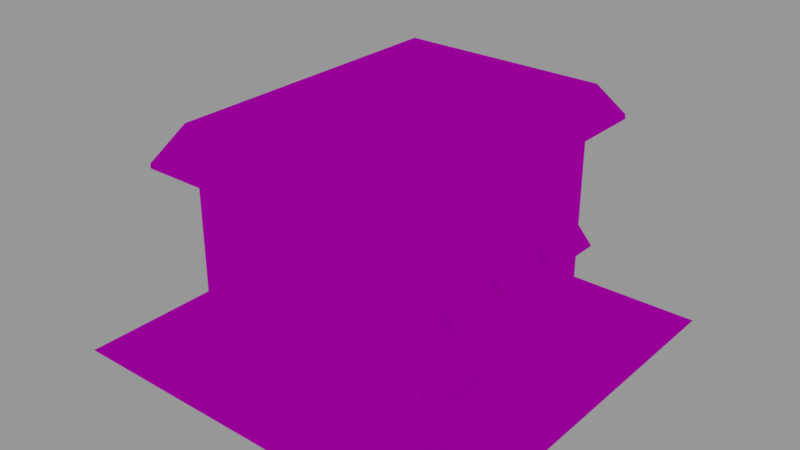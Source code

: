 # Source: building2.blend  (saved by Blender 2.79.0; exported with 4.5.12 LTS)
import bpy
from mathutils import Matrix  # noqa: F401  (used for matrix-valued properties, if any)

bpy.ops.wm.read_factory_settings(use_empty=True)
scene = bpy.context.scene
scene.name = 'Scene'

# ---- collections
col_collection_1 = bpy.data.collections.new('Collection 1'); scene.collection.children.link(col_collection_1)

# ---- images (referenced by path relative to the original .blend; pixels are not part of the script)
import os
ASSET_DIR = os.environ.get("B2B_ASSET_DIR", "")  # directory of the original .blend (textures are referenced by path, not embedded)
HERE = os.path.dirname(os.path.abspath(__file__))  # packed textures are extracted next to this script under _unpacked/

def load_image(name, relpath, width, height, colorspace="sRGB"):
    """Load a texture the original file referenced (path relative to the .blend, or extracted next to this script)."""
    p = next((c for c in (os.path.join(HERE, relpath), os.path.join(ASSET_DIR, relpath)) if relpath and os.path.exists(c)), "")
    if p:
        img = bpy.data.images.load(p, check_existing=True)
        img.name = name
    else:  # same state as the original file: an image datablock whose file is absent (Cycles renders it pink)
        img = bpy.data.images.new(name, width, height)
        img.source = "FILE"
        img.filepath = "//" + (relpath or name)
    img.colorspace_settings.name = colorspace
    return img
img_building2 = load_image('Building2', 'Building2GreyRed.png', 1024, 1024, 'sRGB')

# ---- materials (node trees are filled in below, after node groups)
mat_a = bpy.data.materials.new('A')
mat_a.alpha_threshold = 0.0
mat_a.roughness = 0.5

# ---- material node trees
mat_a.use_nodes = True; mat_a.node_tree.nodes.clear()
_N = mat_a.node_tree.nodes; _L = mat_a.node_tree.links
n0 = _N.new('ShaderNodeOutputMaterial'); n0.name = 'Material Output'; n0.location = (300, 300)
n1 = _N.new('ShaderNodeBsdfDiffuse'); n1.name = 'Diffuse BSDF'; n1.location = (10, 300)
n2 = _N.new('ShaderNodeTexImage'); n2.name = 'Image Texture'; n2.location = (-180, 300)
n2.width = 140
n2.image = img_building2
_L.new(n1.outputs[0], n0.inputs[0])
_L.new(n2.outputs[0], n1.inputs[0])
n0.is_active_output = True

# ---- world
world_world = bpy.data.worlds.new('World'); scene.world = world_world
world_world.use_nodes = True; world_world.node_tree.nodes.clear()
_N = world_world.node_tree.nodes; _L = world_world.node_tree.links
n0 = _N.new('ShaderNodeOutputWorld'); n0.name = 'World Output'; n0.location = (300, 300)
n1 = _N.new('ShaderNodeBackground'); n1.name = 'Background'; n1.location = (10, 300)
n1.inputs[0].default_value = (0.3108, 0.3108, 0.3108, 1.0)
_L.new(n1.outputs[0], n0.inputs[0])
n0.is_active_output = True
world_world.color = (0.05088, 0.05088, 0.05088)
world_world.use_sun_shadow = False
world_world.sun_shadow_jitter_overblur = 0.0
world_world.cycles.sampling_method = 'MANUAL'

# ---- meshes
me_plane = bpy.data.meshes.new('Plane')
me_plane.from_pydata([(-8.0, -8.0, 0.0), (8.0, -8.0, 0.0), (-8.0, 8.0, 0.0), (8.0, 8.0, 0.0), (-4.0, -8.0, 0.0), (4.0, -8.0, 0.0), (4.0, 8.0, 0.0), (-4.0, 8.0, 0.0), (-8.0, 5.67, 0.0), (-8.0, -5.67, 0.0), (8.0, -5.67, 0.0), (8.0, 5.67, 0.0), (-4.0, -5.67, 0.0), (-4.0, 5.67, 0.0), (4.0, -5.67, 0.0), (4.0, 5.67, 0.0), (-4.0, -5.67, 4.0), (-4.0, 5.67, 4.0), (4.0, -5.67, 4.0), (4.0, 5.67, 4.0), (-4.0, -5.67, 8.0), (-4.0, 5.67, 8.0), (4.0, -5.67, 8.0), (4.0, 5.67, 8.0), (-8.0, 2.835, 0.0), (-8.0, 0.0, 0.0), (-8.0, -2.835, 0.0), (8.0, -2.835, 0.0), (8.0, 0.0, 0.0), (8.0, 2.835, 0.0), (-4.0, -2.835, 0.0), (-4.0, 0.0, 0.0), (-4.0, 2.835, 0.0), (4.0, -2.835, 0.0), (4.0, 0.0, 0.0), (4.0, 2.835, 0.0), (-4.0, -2.835, 4.0), (-4.0, 0.0, 4.0), (-4.0, 2.835, 4.0), (4.0, -2.835, 4.0), (4.0, 0.0, 4.0), (4.0, 2.835, 4.0), (-4.0, -2.835, 8.0), (-4.0, 0.0, 8.0), (-4.0, 2.835, 8.0), (4.0, -2.835, 8.0), (4.0, 0.0, 8.0), (4.0, 2.835, 8.0), (-8.0, -0.7087, 0.0), (-8.0, -2.126, 0.0), (8.0, -2.126, 0.0), (8.0, -0.7087, 0.0), (-4.0, -2.126, 0.0), (-4.0, -0.7087, 0.0), (4.0, -2.126, 0.0), (4.0, -0.7087, 0.0), (-4.0, -2.126, 4.0), (-4.0, -0.7087, 4.0), (4.0, -2.126, 4.0), (4.0, -0.7087, 4.0), (-4.0, -2.126, 8.0), (-4.0, -0.7087, 8.0), (4.0, -2.126, 8.0), (4.0, -0.7087, 8.0), (-8.0, 2.126, 0.0), (-8.0, 0.7087, 0.0), (8.0, 0.7087, 0.0), (8.0, 2.126, 0.0), (-4.0, 0.7087, 0.0), (-4.0, 2.126, 0.0), (4.0, 0.7087, 0.0), (4.0, 2.126, 0.0), (-4.0, 0.7087, 4.0), (-4.0, 2.126, 4.0), (4.0, 0.7087, 4.0), (4.0, 2.126, 4.0), (-4.0, 0.7087, 8.0), (-4.0, 2.126, 8.0), (4.0, 0.7087, 8.0), (4.0, 2.126, 8.0), (8.0, 3.544, 0.0), (8.0, 4.961, 0.0), (-4.0, 3.544, 0.0), (-4.0, 4.961, 0.0), (4.0, 3.544, 0.0), (4.0, 4.961, 0.0), (-4.0, 3.544, 4.0), (-4.0, 4.961, 4.0), (4.0, 3.544, 4.0), (4.0, 4.961, 4.0), (-4.0, 3.544, 8.0), (-4.0, 4.961, 8.0), (4.0, 3.544, 8.0), (4.0, 4.961, 8.0), (-8.0, 4.961, 0.0), (-8.0, 3.544, 0.0), (-8.0, -3.544, 0.0), (-8.0, -4.961, 0.0), (8.0, -4.961, 0.0), (8.0, -3.544, 0.0), (-4.0, -4.961, 0.0), (-4.0, -3.544, 0.0), (4.0, -4.961, 0.0), (4.0, -3.544, 0.0), (-4.0, -4.961, 4.0), (-4.0, -3.544, 4.0), (4.0, -4.961, 4.0), (4.0, -3.544, 4.0), (-4.0, -4.961, 8.0), (-4.0, -3.544, 8.0), (4.0, -4.961, 8.0), (4.0, -3.544, 8.0), (0.0, -8.0, 0.0), (0.0, 8.0, 0.0), (0.0, -5.67, 0.0), (0.0, 5.67, 0.0), (0.0, -5.67, 4.0), (0.0, 5.67, 4.0), (0.0, -5.67, 8.0), (0.0, 5.67, 8.0), (-1.167, 8.0, 0.0), (-2.833, 8.0, 0.0), (-1.167, -5.67, 0.0), (-2.833, -5.67, 0.0), (-1.167, 5.67, 0.0), (-2.833, 5.67, 0.0), (-1.167, -5.67, 4.0), (-2.833, -5.67, 4.0), (-1.167, 5.67, 4.0), (-2.833, 5.67, 4.0), (-1.167, -5.67, 8.0), (-2.833, -5.67, 8.0), (-1.167, 5.67, 8.0), (-2.833, 5.67, 8.0), (-2.833, -8.0, 0.0), (-1.167, -8.0, 0.0), (1.167, -8.0, 0.0), (2.833, -8.0, 0.0), (2.833, 8.0, 0.0), (1.167, 8.0, 0.0), (2.833, -5.67, 0.0), (1.167, -5.67, 0.0), (2.833, 5.67, 0.0), (1.167, 5.67, 0.0), (2.833, -5.67, 4.0), (1.167, -5.67, 4.0), (2.833, 5.67, 4.0), (1.167, 5.67, 4.0), (2.833, -5.67, 8.0), (1.167, -5.67, 8.0), (2.833, 5.67, 8.0), (1.167, 5.67, 8.0), (4.0, 5.67, 0.8333), (4.0, 5.67, 3.167), (4.0, -5.67, 3.167), (4.0, -5.67, 0.8333), (-4.0, -5.67, 0.8333), (-4.0, -5.67, 3.167), (-4.0, 5.67, 3.167), (-4.0, 5.67, 0.8333), (-4.0, 2.835, 0.8333), (-4.0, 2.835, 3.167), (-4.0, 0.0, 0.8333), (-4.0, 0.0, 3.167), (-4.0, -2.835, 0.8333), (-4.0, -2.835, 3.167), (4.0, -2.835, 0.8333), (4.0, -2.835, 3.167), (4.0, 0.0, 0.8333), (4.0, 0.0, 3.167), (4.0, 2.835, 0.8333), (4.0, 2.835, 3.167), (4.0, -2.126, 2.918), (4.0, -2.126, 3.167), (4.0, -0.7087, 2.918), (4.0, -0.7087, 3.167), (-4.0, -0.7087, 0.8333), (-4.0, -0.7087, 3.167), (-4.0, -2.126, 0.8333), (-4.0, -2.126, 3.167), (4.0, 0.7087, 0.8333), (4.0, 0.7087, 3.167), (4.0, 2.126, 0.8333), (4.0, 2.126, 3.167), (-4.0, 2.126, 0.8333), (-4.0, 2.126, 3.167), (-4.0, 0.7087, 0.8333), (-4.0, 0.7087, 3.167), (-4.0, 4.961, 0.8333), (-4.0, 4.961, 3.167), (-4.0, 3.544, 0.8333), (-4.0, 3.544, 3.167), (4.0, 3.544, 0.8333), (4.0, 3.544, 3.167), (4.0, 4.961, 0.8333), (4.0, 4.961, 3.167), (4.0, -4.961, 0.8333), (4.0, -4.961, 3.167), (4.0, -3.544, 0.8333), (4.0, -3.544, 3.167), (-4.0, -3.544, 0.8333), (-4.0, -3.544, 3.167), (-4.0, -4.961, 0.8333), (-4.0, -4.961, 3.167), (0.0, 5.67, 0.8333), (0.0, 5.67, 3.167), (0.0, -5.67, 0.8333), (0.0, -5.67, 3.167), (-2.833, -5.67, 0.8333), (-2.833, -5.67, 3.167), (-1.167, -5.67, 0.8333), (-1.167, -5.67, 3.167), (-1.167, 5.67, 0.8333), (-1.167, 5.67, 3.167), (-2.833, 5.67, 0.8333), (-2.833, 5.67, 3.167), (2.833, 5.67, 0.8333), (2.833, 5.67, 3.167), (1.167, 5.67, 0.8333), (1.167, 5.67, 3.167), (1.167, -5.67, 0.8333), (1.167, -5.67, 3.167), (2.833, -5.67, 0.8333), (2.833, -5.67, 3.167), (4.0, -5.67, 4.833), (4.0, -5.67, 7.167), (-4.0, -5.67, 7.167), (-4.0, -5.67, 4.833), (-4.0, 5.67, 7.167), (-4.0, 5.67, 4.833), (4.0, 5.67, 7.167), (4.0, 5.67, 4.833), (4.0, -2.835, 4.833), (4.0, -2.835, 7.167), (4.0, 0.0, 4.833), (4.0, 0.0, 7.167), (4.0, 2.835, 4.833), (4.0, 2.835, 7.167), (-4.0, 2.835, 4.833), (-4.0, 2.835, 7.167), (-4.0, 0.0, 4.833), (-4.0, 0.0, 7.167), (-4.0, -2.835, 4.833), (-4.0, -2.835, 7.167), (-4.0, -0.7087, 4.833), (-4.0, -0.7087, 7.167), (-4.0, -2.126, 4.833), (-4.0, -2.126, 7.167), (4.0, -2.126, 4.833), (4.0, -2.126, 7.167), (4.0, -0.7087, 4.833), (4.0, -0.7087, 7.167), (-4.0, 2.126, 4.833), (-4.0, 2.126, 7.167), (-4.0, 0.7087, 4.833), (-4.0, 0.7087, 7.167), (4.0, 0.7087, 4.833), (4.0, 0.7087, 7.167), (4.0, 2.126, 4.833), (4.0, 2.126, 7.167), (-4.0, 4.961, 4.833), (-4.0, 4.961, 7.167), (-4.0, 3.544, 4.833), (-4.0, 3.544, 7.167), (4.0, 3.544, 4.833), (4.0, 3.544, 7.167), (4.0, 4.961, 4.833), (4.0, 4.961, 7.167), (4.0, -4.961, 4.833), (4.0, -4.961, 7.167), (4.0, -3.544, 4.833), (4.0, -3.544, 7.167), (-4.0, -3.544, 4.833), (-4.0, -3.544, 7.167), (-4.0, -4.961, 4.833), (-4.0, -4.961, 7.167), (0.0, 5.67, 4.833), (0.0, 5.67, 7.167), (0.0, -5.67, 4.833), (0.0, -5.67, 7.167), (-2.833, -5.67, 4.833), (-2.833, -5.67, 7.167), (-1.167, -5.67, 4.833), (-1.167, -5.67, 7.167), (-1.167, 5.67, 4.833), (-1.167, 5.67, 7.167), (-2.833, 5.67, 4.833), (-2.833, 5.67, 7.167), (2.833, 5.67, 4.833), (2.833, 5.67, 7.167), (1.167, 5.67, 4.833), (1.167, 5.67, 7.167), (1.167, -5.67, 4.833), (1.167, -5.67, 7.167), (2.833, -5.67, 4.833), (2.833, -5.67, 7.167), (3.9, 0.7087, 0.8333), (3.9, 0.7087, 3.167), (3.9, 2.126, 0.8333), (3.9, 2.126, 3.167), (3.9, 3.544, 0.8333), (3.9, 3.544, 3.167), (3.9, 4.961, 0.8333), (3.9, 4.961, 3.167), (3.9, -4.961, 0.8333), (3.9, -4.961, 3.167), (3.9, -3.544, 0.8333), (3.9, -3.544, 3.167), (3.9, -2.126, 4.833), (3.9, -2.126, 7.167), (3.9, -0.7087, 4.833), (3.9, -0.7087, 7.167), (3.9, 0.7087, 4.833), (3.9, 0.7087, 7.167), (3.9, 2.126, 4.833), (3.9, 2.126, 7.167), (3.9, 3.544, 4.833), (3.9, 3.544, 7.167), (3.9, 4.961, 4.833), (3.9, 4.961, 7.167), (3.9, -4.961, 4.833), (3.9, -4.961, 7.167), (3.9, -3.544, 4.833), (3.9, -3.544, 7.167), (3.9, -2.126, 0.0), (3.9, -0.7087, 0.0), (3.9, -2.126, 2.918), (3.9, -0.7087, 2.918), (4.71, -2.126, 3.167), (4.71, -0.7087, 3.167), (4.71, 0.7087, 3.167), (4.71, 2.126, 3.167), (4.71, 3.544, 3.167), (4.71, 4.961, 3.167), (4.71, -4.961, 3.167), (4.71, -3.544, 3.167), (4.71, -2.126, 3.156), (4.71, -0.7087, 3.156), (4.71, -2.126, 3.216), (4.0, -2.126, 4.0), (4.0, -0.7087, 4.0), (4.71, -0.7087, 3.216), (4.71, 0.7087, 3.216), (4.0, 0.7087, 4.0), (4.0, 2.126, 4.0), (4.71, 2.126, 3.216), (4.71, 3.544, 3.216), (4.0, 3.544, 4.0), (4.0, 4.961, 4.0), (4.71, 4.961, 3.216), (4.71, -4.961, 3.216), (4.0, -4.961, 4.0), (4.0, -3.544, 4.0), (4.71, -3.544, 3.216), (4.0, -2.626, 3.167), (4.0, -2.626, 4.0), (4.0, 0.2087, 3.167), (4.0, 0.2087, 4.0), (4.0, 3.044, 3.167), (4.0, 3.044, 4.0), (4.0, -5.461, 3.167), (4.0, -5.461, 4.0), (4.71, 3.044, 3.167), (4.71, -2.626, 3.167), (4.71, 0.2087, 3.167), (4.71, -5.461, 3.167), (4.0, -2.626, 4.0), (4.71, -2.626, 3.216), (4.0, 0.2087, 4.0), (4.71, 0.2087, 3.216), (4.0, 3.044, 4.0), (4.71, 3.044, 3.216), (4.0, -5.461, 4.0), (4.71, -5.461, 3.216), (4.0, -0.2087, 3.167), (4.0, -0.2087, 4.0), (4.0, 5.461, 3.167), (4.0, 5.461, 4.0), (4.0, -3.044, 3.167), (4.0, -3.044, 4.0), (4.71, 5.461, 3.167), (4.71, -0.2087, 3.167), (4.71, -3.044, 3.167), (4.71, -0.2087, 3.216), (4.0, -0.2087, 4.0), (4.71, 5.461, 3.216), (4.0, 5.461, 4.0), (4.71, -3.044, 3.216), (4.0, -3.044, 4.0), (-2.833, 8.0, 1.235), (-4.0, 8.0, 1.235), (-4.0, 5.67, 1.235), (-2.833, 5.67, 1.235), (-3.242, 4.021, 9.312), (-3.242, 4.595, 9.312), (3.242, 4.021, 9.312), (3.242, 4.595, 9.312), (-2.296, -4.595, 9.312), (-3.242, -4.595, 9.312), (-2.296, 4.595, 9.312), (-3.242, -2.872, 9.312), (-3.242, -2.298, 9.312), (-3.242, -0.5744, 9.312), (-3.242, -6.811e-09, 9.312), (-3.242, 1.723, 9.312), (-3.242, 2.298, 9.312), (3.242, -2.872, 9.312), (3.242, -2.298, 9.312), (3.242, -0.5744, 9.312), (3.242, -6.811e-09, 9.312), (3.242, 1.723, 9.312), (3.242, 2.298, 9.312), (-2.296, -2.298, 9.312), (-2.296, -6.811e-09, 9.312), (-2.296, 2.298, 9.312), (-3.242, -1.723, 9.312), (3.242, -1.723, 9.312), (-2.296, -1.723, 9.312), (-2.296, -0.5744, 9.312), (-3.242, 0.5744, 9.312), (3.242, 0.5744, 9.312), (-2.296, 0.5744, 9.312), (-2.296, 1.723, 9.312), (-3.242, 2.872, 9.312), (3.242, 2.872, 9.312), (-2.296, 2.872, 9.312), (-2.296, 4.021, 9.312), (-3.242, -4.021, 9.312), (3.242, -4.595, 9.312), (3.242, -4.021, 9.312), (-2.296, -4.021, 9.312), (-2.296, -2.872, 9.312), (0.9456, -4.595, 9.312), (2.27e-09, -4.595, 9.312), (0.9456, 4.595, 9.312), (2.27e-09, 4.595, 9.312), (0.9456, -2.298, 9.312), (2.27e-09, -2.298, 9.312), (0.9456, -6.811e-09, 9.312), (2.27e-09, -6.811e-09, 9.312), (0.9456, 2.298, 9.312), (2.27e-09, 2.298, 9.312), (0.9456, -1.723, 9.312), (2.27e-09, -1.723, 9.312), (0.9456, -0.5744, 9.312), (2.27e-09, -0.5744, 9.312), (0.9456, 0.5744, 9.312), (2.27e-09, 0.5744, 9.312), (0.9456, 1.723, 9.312), (2.27e-09, 1.723, 9.312), (0.9456, 2.872, 9.312), (2.27e-09, 2.872, 9.312), (0.9456, 4.021, 9.312), (2.27e-09, 4.021, 9.312), (0.9456, -4.021, 9.312), (2.27e-09, -4.021, 9.312), (0.9456, -2.872, 9.312), (2.27e-09, -2.872, 9.312), (-1.167, 8.0, 1.235), (-1.167, 5.67, 1.235), (-0.9456, -4.595, 9.312), (-0.9456, 4.595, 9.312), (-0.9456, -2.298, 9.312), (-0.9456, -6.811e-09, 9.312), (-0.9456, 2.298, 9.312), (-0.9456, -1.723, 9.312), (-0.9456, -0.5744, 9.312), (-0.9456, 0.5744, 9.312), (-0.9456, 1.723, 9.312), (-0.9456, 2.872, 9.312), (-0.9456, 4.021, 9.312), (-0.9456, -4.021, 9.312), (-0.9456, -2.872, 9.312), (2.296, -4.595, 9.312), (2.296, 4.595, 9.312), (2.296, -2.298, 9.312), (2.296, -6.811e-09, 9.312), (2.296, 2.298, 9.312), (2.296, -1.723, 9.312), (2.296, -0.5744, 9.312), (2.296, 0.5744, 9.312), (2.296, 1.723, 9.312), (2.296, 2.872, 9.312), (2.296, 4.021, 9.312), (2.296, -4.021, 9.312), (2.296, -2.872, 9.312), (-4.863, 6.031, 7.852), (-4.863, 6.893, 7.852), (4.863, 6.031, 7.852), (4.863, 6.893, 7.852), (-3.445, -6.893, 7.852), (-4.863, -6.893, 7.852), (-3.445, 6.893, 7.852), (-4.863, -4.308, 7.852), (-4.863, -3.446, 7.852), (-4.863, -0.8616, 7.852), (-4.863, -9.495e-09, 7.852), (-4.863, 2.585, 7.852), (-4.863, 3.446, 7.852), (4.863, -4.308, 7.852), (4.863, -3.446, 7.852), (4.863, -0.8616, 7.852), (4.863, -9.495e-09, 7.852), (4.863, 2.585, 7.852), (4.863, 3.446, 7.852), (-4.863, -2.585, 7.852), (4.863, -2.585, 7.852), (-4.863, 0.8616, 7.852), (4.863, 0.8616, 7.852), (-4.863, 4.308, 7.852), (4.863, 4.308, 7.852), (-4.863, -6.031, 7.852), (4.863, -6.893, 7.852), (4.863, -6.031, 7.852), (1.418, -6.893, 7.852), (-9.807e-09, -6.893, 7.852), (1.418, 6.893, 7.852), (-9.807e-09, 6.893, 7.852), (-1.418, -6.893, 7.852), (-1.418, 6.893, 7.852), (3.445, -6.893, 7.852), (3.445, 6.893, 7.852), (4.863, -6.031, 8.026), (4.155, -5.153, 9.312), (-4.155, -5.153, 9.312), (-4.863, -6.031, 8.026), (-1.418, 6.893, 8.026), (-1.212, 5.889, 9.312), (-9.807e-09, 6.893, 8.026), (-4.529e-09, 5.889, 9.312), (-1.212, -5.889, 9.312), (-1.418, -6.893, 8.026), (-4.529e-09, -5.889, 9.312), (-9.807e-09, -6.893, 8.026), (4.863, 4.308, 8.026), (4.155, 3.68, 9.312), (4.863, 3.446, 8.026), (4.155, 2.944, 9.312), (4.155, 2.208, 9.312), (4.863, 2.585, 8.026), (1.212, 5.889, 9.312), (1.418, 6.893, 8.026), (4.863, -9.495e-09, 8.026), (4.155, -8.322e-09, 9.312), (4.863, 0.8616, 8.026), (4.155, 0.7361, 9.312), (3.445, 6.893, 8.026), (2.943, 5.889, 9.312), (-2.943, 5.889, 9.312), (-3.445, 6.893, 8.026), (-4.155, 3.68, 9.312), (-4.863, 4.308, 8.026), (4.155, -3.68, 9.312), (4.863, -4.308, 8.026), (1.418, -6.893, 8.026), (1.212, -5.889, 9.312), (-4.155, -5.889, 9.312), (-4.863, -6.893, 8.026), (-3.445, -6.893, 8.026), (-2.943, -5.889, 9.312), (-4.155, 2.944, 9.312), (-4.863, 3.446, 8.026), (-4.863, 2.585, 8.026), (-4.155, 2.208, 9.312), (-4.155, 0.7361, 9.312), (-4.863, 0.8616, 8.026), (2.943, -5.889, 9.312), (3.445, -6.893, 8.026), (4.155, -5.889, 9.312), (4.863, -6.893, 8.026), (4.155, 5.153, 9.312), (4.863, 6.031, 8.026), (4.863, 6.893, 8.026), (4.155, 5.889, 9.312), (4.155, -0.7361, 9.312), (4.863, -0.8616, 8.026), (-4.155, -8.322e-09, 9.312), (-4.863, -9.495e-09, 8.026), (4.863, -3.446, 8.026), (4.155, -2.944, 9.312), (4.863, -2.585, 8.026), (4.155, -2.208, 9.312), (-4.155, 5.889, 9.312), (-4.863, 6.893, 8.026), (-4.863, 6.031, 8.026), (-4.155, 5.153, 9.312), (-4.863, -4.308, 8.026), (-4.155, -3.68, 9.312), (-4.863, -0.8616, 8.026), (-4.155, -0.7361, 9.312), (-4.155, -2.208, 9.312), (-4.863, -2.585, 8.026), (-4.155, -2.944, 9.312), (-4.863, -3.446, 8.026), (4.0, 2.626, 3.167), (4.0, 2.626, 4.0), (4.71, 2.626, 3.167), (4.71, 2.626, 3.216), (4.0, 2.626, 4.0)], [], [(15, 11, 3, 6), (8, 13, 7, 2), (142, 15, 6, 138), (137, 5, 14, 140), (195, 153, 19, 89), (0, 4, 12, 9), (94, 83, 13, 8), (5, 1, 10, 14), (85, 81, 11, 15), (295, 225, 22, 148), (203, 157, 16, 104), (223, 154, 18, 144), (215, 158, 17, 129), (275, 226, 20, 108), (287, 228, 21, 133), (267, 230, 23, 93), (271, 233, 45, 111), (251, 235, 46, 63), (259, 237, 47, 79), (263, 239, 44, 90), (255, 241, 43, 76), (247, 243, 42, 60), (191, 161, 38, 86), (187, 163, 37, 72), (179, 165, 36, 56), (103, 99, 27, 33), (55, 51, 28, 34), (71, 67, 29, 35), (96, 101, 30, 26), (48, 53, 31, 25), (64, 69, 32, 24), (199, 167, 39, 107), (175, 169, 40, 59), (183, 171, 41, 75), (167, 173, 58, 39), (183, 75, 595, 594), (26, 30, 52, 49), (49, 52, 53, 48), (33, 27, 50, 54), (54, 50, 51, 55), (163, 177, 57, 37), (177, 179, 56, 57), (241, 245, 61, 43), (245, 247, 60, 61), (233, 249, 62, 45), (249, 251, 63, 62), (169, 181, 74, 40), (353, 335, 382, 387), (25, 31, 68, 65), (65, 68, 69, 64), (34, 28, 66, 70), (70, 66, 67, 71), (161, 185, 73, 38), (185, 187, 72, 73), (239, 253, 77, 44), (253, 255, 76, 77), (235, 257, 78, 46), (257, 259, 79, 78), (158, 189, 87, 17), (189, 191, 86, 87), (228, 261, 91, 21), (261, 263, 90, 91), (237, 265, 92, 47), (265, 267, 93, 92), (35, 29, 80, 84), (84, 80, 81, 85), (24, 32, 82, 95), (95, 82, 83, 94), (171, 193, 88, 41), (173, 172, 336, 328), (154, 197, 106, 18), (107, 106, 351, 352), (9, 12, 100, 97), (97, 100, 101, 96), (14, 10, 98, 102), (102, 98, 99, 103), (225, 269, 110, 22), (269, 271, 111, 110), (243, 273, 109, 42), (273, 275, 108, 109), (165, 201, 105, 36), (201, 203, 104, 105), (291, 277, 119, 151), (219, 205, 117, 147), (211, 207, 116, 126), (283, 279, 118, 130), (135, 112, 114, 122), (124, 115, 113, 120), (4, 134, 123, 12), (134, 135, 122, 123), (226, 281, 131, 20), (281, 283, 130, 131), (157, 209, 127, 16), (209, 211, 126, 127), (119, 132, 519, 517), (120, 121, 389, 458), (63, 46, 502, 501), (131, 130, 518, 490), (133, 21, 487, 492), (124, 120, 458, 459), (111, 45, 500, 499), (130, 118, 515, 518), (506, 501, 575, 580), (20, 131, 490, 491), (44, 77, 497, 498), (500, 506, 580, 578), (93, 23, 489, 488), (43, 61, 495, 496), (435, 434, 540, 529), (521, 516, 541, 546), (495, 505, 591, 588), (21, 91, 486, 487), (277, 285, 132, 119), (285, 287, 133, 132), (205, 213, 128, 117), (213, 215, 129, 128), (153, 217, 146, 19), (217, 219, 147, 146), (230, 289, 150, 23), (289, 291, 151, 150), (42, 109, 493, 494), (519, 492, 549, 526), (489, 521, 546, 572), (505, 494, 593, 591), (7, 13, 391, 390), (518, 515, 533, 531), (514, 520, 567, 554), (516, 517, 528, 541), (490, 518, 531, 558), (520, 512, 569, 567), (121, 7, 390, 389), (515, 514, 554, 533), (503, 504, 536, 539), (502, 508, 544, 542), (398, 427, 524, 556), (499, 500, 578, 553), (125, 124, 459, 392), (13, 125, 392, 391), (513, 499, 553, 522), (498, 497, 562, 561), (511, 491, 557, 525), (110, 111, 499, 513), (496, 495, 588, 577), (493, 511, 525, 586), (207, 221, 145, 116), (221, 223, 144, 145), (279, 293, 149, 118), (293, 295, 148, 149), (112, 136, 141, 114), (136, 137, 140, 141), (115, 143, 139, 113), (143, 142, 138, 139), (141, 140, 222, 220), (220, 222, 223, 221), (114, 141, 220, 206), (206, 220, 221, 207), (142, 143, 218, 216), (216, 218, 219, 217), (15, 142, 216, 152), (152, 216, 217, 153), (124, 125, 214, 212), (212, 214, 215, 213), (115, 124, 212, 204), (204, 212, 213, 205), (123, 122, 210, 208), (208, 210, 211, 209), (12, 123, 208, 156), (156, 208, 209, 157), (122, 114, 206, 210), (210, 206, 207, 211), (143, 115, 204, 218), (218, 204, 205, 219), (101, 100, 202, 200), (200, 202, 203, 201), (30, 101, 200, 164), (164, 200, 201, 165), (102, 103, 198, 196), (270, 271, 323, 322), (14, 102, 196, 155), (155, 196, 197, 154), (84, 85, 194, 192), (199, 197, 305, 307), (35, 84, 192, 170), (170, 192, 193, 171), (83, 82, 190, 188), (188, 190, 191, 189), (13, 83, 188, 159), (159, 188, 189, 158), (69, 68, 186, 184), (184, 186, 187, 185), (32, 69, 184, 160), (160, 184, 185, 161), (70, 71, 182, 180), (194, 195, 303, 302), (34, 70, 180, 168), (168, 180, 181, 169), (53, 52, 178, 176), (176, 178, 179, 177), (31, 53, 176, 162), (162, 176, 177, 163), (54, 55, 325, 324), (59, 340, 384, 375), (33, 54, 172, 166), (166, 172, 173, 167), (71, 35, 170, 182), (182, 170, 171, 183), (55, 34, 168, 174), (174, 168, 169, 175), (103, 33, 166, 198), (198, 166, 167, 199), (52, 30, 164, 178), (178, 164, 165, 179), (68, 31, 162, 186), (186, 162, 163, 187), (82, 32, 160, 190), (190, 160, 161, 191), (125, 13, 159, 214), (214, 159, 158, 215), (140, 14, 155, 222), (222, 155, 154, 223), (100, 12, 156, 202), (202, 156, 157, 203), (85, 15, 152, 194), (194, 152, 153, 195), (145, 144, 294, 292), (292, 294, 295, 293), (116, 145, 292, 278), (278, 292, 293, 279), (146, 147, 290, 288), (288, 290, 291, 289), (19, 146, 288, 231), (231, 288, 289, 230), (128, 129, 286, 284), (284, 286, 287, 285), (117, 128, 284, 276), (276, 284, 285, 277), (127, 126, 282, 280), (280, 282, 283, 281), (16, 127, 280, 227), (227, 280, 281, 226), (126, 116, 278, 282), (282, 278, 279, 283), (147, 117, 276, 290), (290, 276, 277, 291), (105, 104, 274, 272), (272, 274, 275, 273), (36, 105, 272, 242), (242, 272, 273, 243), (106, 107, 270, 268), (257, 256, 312, 313), (18, 106, 268, 224), (224, 268, 269, 225), (88, 89, 266, 264), (264, 266, 318, 316), (41, 88, 264, 236), (236, 264, 265, 237), (87, 86, 262, 260), (260, 262, 263, 261), (17, 87, 260, 229), (229, 260, 261, 228), (74, 75, 258, 256), (181, 180, 296, 297), (40, 74, 256, 234), (234, 256, 257, 235), (73, 72, 254, 252), (252, 254, 255, 253), (38, 73, 252, 238), (238, 252, 253, 239), (58, 59, 250, 248), (196, 198, 306, 304), (39, 58, 248, 232), (232, 248, 249, 233), (57, 56, 246, 244), (244, 246, 247, 245), (37, 57, 244, 240), (240, 244, 245, 241), (56, 36, 242, 246), (246, 242, 243, 247), (72, 37, 240, 254), (254, 240, 241, 255), (86, 38, 238, 262), (262, 238, 239, 263), (75, 41, 236, 258), (258, 236, 237, 259), (59, 40, 234, 250), (250, 234, 235, 251), (107, 39, 232, 270), (270, 232, 233, 271), (89, 19, 231, 266), (266, 231, 230, 267), (129, 17, 229, 286), (286, 229, 228, 287), (104, 16, 227, 274), (274, 227, 226, 275), (144, 18, 224, 294), (294, 224, 225, 295), (304, 306, 307, 305), (300, 302, 303, 301), (296, 298, 299, 297), (320, 322, 323, 321), (316, 318, 319, 317), (312, 314, 315, 313), (308, 310, 311, 309), (267, 265, 317, 319), (182, 183, 299, 298), (258, 259, 315, 314), (180, 182, 298, 296), (197, 196, 304, 305), (248, 250, 310, 308), (183, 181, 297, 299), (192, 194, 302, 300), (251, 249, 309, 311), (198, 199, 307, 306), (195, 193, 301, 303), (249, 248, 308, 309), (250, 251, 311, 310), (256, 258, 314, 312), (265, 264, 316, 317), (259, 257, 313, 315), (268, 270, 322, 320), (266, 267, 319, 318), (271, 269, 321, 323), (193, 192, 300, 301), (269, 268, 320, 321), (324, 325, 327, 326), (174, 172, 326, 327), (55, 174, 327, 325), (172, 54, 324, 326), (334, 350, 373, 365), (338, 339, 366, 367), (330, 342, 369, 364), (88, 193, 358, 359), (336, 337, 329, 328), (75, 74, 343, 344), (197, 199, 335, 334), (174, 175, 329, 337), (332, 333, 349, 346), (195, 89, 377, 376), (89, 88, 347, 348), (172, 174, 337, 336), (181, 183, 331, 330), (328, 329, 341, 338), (330, 331, 345, 342), (334, 335, 353, 350), (193, 195, 333, 332), (338, 341, 340, 339), (342, 345, 344, 343), (346, 349, 348, 347), (350, 353, 352, 351), (59, 58, 339, 340), (355, 354, 363, 367, 366), (357, 356, 364, 369, 368), (359, 358, 362, 371, 370), (361, 360, 365, 373, 372), (173, 328, 363, 354), (346, 347, 370, 371), (181, 330, 364, 356), (58, 173, 354, 355), (74, 181, 356, 357), (339, 58, 355, 366), (347, 88, 359, 370), (106, 197, 360, 361), (328, 338, 367, 363), (332, 346, 371, 362), (342, 343, 368, 369), (197, 334, 365, 360), (350, 351, 372, 373), (193, 332, 362, 358), (343, 74, 357, 368), (351, 106, 361, 372), (374, 375, 384, 383, 381), (376, 377, 386, 385, 380), (378, 379, 388, 387, 382), (89, 348, 386, 377), (340, 341, 383, 384), (329, 175, 374, 381), (348, 349, 385, 386), (175, 59, 375, 374), (335, 199, 378, 382), (199, 107, 379, 378), (341, 329, 381, 383), (349, 333, 380, 385), (107, 352, 388, 379), (333, 195, 376, 380), (352, 353, 387, 388), (483, 395, 396, 474), (485, 406, 407, 475), (479, 408, 409, 476), (481, 410, 411, 477), (475, 407, 416, 478), (478, 416, 408, 479), (476, 409, 420, 480), (480, 420, 410, 481), (477, 411, 424, 482), (482, 424, 395, 483), (473, 428, 429, 484), (484, 429, 406, 485), (471, 455, 457, 472), (460, 433, 455, 471), (469, 451, 453, 470), (464, 441, 451, 469), (467, 447, 449, 468), (463, 439, 447, 467), (465, 443, 445, 466), (462, 437, 443, 465), (468, 449, 441, 464), (466, 445, 439, 463), (472, 457, 437, 462), (470, 453, 435, 461), (391, 392, 389, 390), (392, 459, 458, 389), (393, 426, 399, 394), (426, 470, 461, 399), (400, 431, 412, 401), (431, 472, 462, 412), (402, 418, 413, 403), (418, 466, 463, 413), (404, 422, 414, 405), (422, 468, 464, 414), (401, 412, 417, 415), (412, 462, 465, 417), (415, 417, 418, 402), (417, 465, 466, 418), (403, 413, 421, 419), (413, 463, 467, 421), (419, 421, 422, 404), (421, 467, 468, 422), (405, 414, 425, 423), (414, 464, 469, 425), (423, 425, 426, 393), (425, 469, 470, 426), (398, 397, 430, 427), (397, 460, 471, 430), (427, 430, 431, 400), (430, 471, 472, 431), (455, 454, 456, 457), (454, 484, 485, 456), (433, 432, 454, 455), (432, 473, 484, 454), (451, 450, 452, 453), (450, 482, 483, 452), (441, 440, 450, 451), (440, 477, 482, 450), (447, 446, 448, 449), (446, 480, 481, 448), (439, 438, 446, 447), (438, 476, 480, 446), (443, 442, 444, 445), (442, 478, 479, 444), (437, 436, 442, 443), (436, 475, 478, 442), (449, 448, 440, 441), (448, 481, 477, 440), (445, 444, 438, 439), (444, 479, 476, 438), (457, 456, 436, 437), (456, 485, 475, 436), (453, 452, 434, 435), (452, 483, 474, 434), (512, 513, 522, 569), (406, 429, 523, 552), (427, 400, 587, 524), (517, 519, 526, 528), (461, 435, 529, 527), (399, 461, 527, 548), (460, 397, 559, 530), (433, 460, 530, 532), (432, 433, 532, 555), (411, 410, 538, 537), (504, 510, 534, 536), (395, 424, 535, 570), (410, 420, 545, 538), (434, 474, 547, 540), (420, 409, 543, 545), (423, 393, 585, 550), (474, 396, 573, 547), (501, 502, 542, 575), (394, 399, 548, 582), (509, 498, 561, 551), (405, 423, 550, 560), (473, 432, 555, 566), (507, 496, 577, 565), (397, 398, 556, 559), (404, 405, 560, 563), (419, 404, 563, 564), (403, 419, 564, 576), (488, 489, 572, 571), (396, 395, 570, 573), (402, 403, 576, 589), (416, 407, 579, 581), (487, 486, 584, 583), (393, 394, 582, 585), (415, 402, 589, 590), (401, 415, 590, 592), (79, 47, 504, 503), (428, 473, 566, 568), (148, 22, 512, 520), (132, 133, 492, 519), (497, 507, 565, 562), (149, 148, 520, 514), (409, 408, 574, 543), (23, 150, 521, 489), (508, 503, 539, 544), (150, 151, 516, 521), (60, 42, 494, 505), (61, 60, 505, 495), (118, 149, 514, 515), (486, 509, 551, 584), (90, 44, 498, 509), (76, 43, 496, 507), (45, 62, 506, 500), (151, 119, 517, 516), (407, 406, 552, 579), (91, 90, 509, 486), (77, 76, 507, 497), (400, 401, 592, 587), (62, 63, 501, 506), (510, 488, 571, 534), (47, 92, 510, 504), (408, 416, 581, 574), (46, 78, 508, 502), (424, 411, 537, 535), (92, 93, 488, 510), (491, 490, 558, 557), (78, 79, 503, 508), (108, 20, 491, 511), (492, 487, 583, 549), (109, 108, 511, 493), (494, 493, 586, 593), (22, 110, 513, 512), (585, 582, 583, 584), (571, 572, 573, 570), (559, 556, 557, 558), (549, 583, 582, 548), (587, 592, 593, 586), (589, 576, 577, 588), (563, 560, 561, 562), (553, 578, 579, 552), (575, 542, 543, 574), (539, 536, 537, 538), (592, 590, 591, 593), (590, 589, 588, 591), (578, 580, 581, 579), (580, 575, 574, 581), (576, 564, 565, 577), (564, 563, 562, 565), (542, 544, 545, 543), (544, 539, 538, 545), (560, 550, 551, 561), (550, 585, 584, 551), (536, 534, 535, 537), (534, 571, 570, 535), (556, 524, 525, 557), (524, 587, 586, 525), (569, 522, 523, 568), (522, 553, 552, 523), (555, 532, 533, 554), (541, 528, 529, 540), (532, 530, 531, 533), (530, 559, 558, 531), (528, 526, 527, 529), (526, 549, 548, 527), (568, 566, 567, 569), (566, 555, 554, 567), (572, 546, 547, 573), (546, 541, 540, 547), (429, 428, 568, 523), (594, 595, 598, 597, 596), (331, 183, 594, 596), (344, 345, 597, 598), (75, 344, 598, 595), (345, 331, 596, 597)])
_uv = me_plane.uv_layers.new(name='UVMap')
_uv.uv.foreach_set('vector', [0.1133, 0.07824, 0.0, 0.07824, 0.0, 3.202e-08, 0.1133, 0.0, 0.4532, 0.07824, 0.3399, 0.07824, 0.3399, 0.0, 0.4532, 0.0, 0.1464, 0.07824, 0.1133, 0.07824, 0.1133, 0.0, 0.1464, 0.0, 0.1464, 0.5372, 0.1133, 0.5372, 0.1133, 0.4589, 0.1464, 0.4589, 0.363, 0.8941, 0.363, 0.9179, 0.3394, 0.9179, 0.3394, 0.8941, 0.4532, 0.5372, 0.3399, 0.5372, 0.3399, 0.4589, 0.4532, 0.4589, 0.4532, 0.102, 0.3399, 0.102, 0.3399, 0.07824, 0.4532, 0.07824, 0.1133, 0.5372, 2.701e-08, 0.5372, 2.701e-08, 0.4589, 0.1133, 0.4589, 0.1133, 0.102, 0.0, 0.102, 0.0, 0.07824, 0.1133, 0.07824, 0.7216, 0.7594, 0.6886, 0.7594, 0.6886, 0.7314, 0.7216, 0.7314, 0.1367, 0.8941, 0.1367, 0.9179, 0.1131, 0.9179, 0.1131, 0.8941, 0.7216, 0.8937, 0.6886, 0.8937, 0.6886, 0.8657, 0.7216, 0.8657, 0.7216, 0.6251, 0.6886, 0.6251, 0.6886, 0.5971, 0.7216, 0.5971, 0.02357, 0.8941, 0.02357, 0.9179, 5.403e-08, 0.9179, 5.403e-08, 0.8941, 0.7216, 0.4908, 0.6886, 0.4908, 0.6886, 0.4628, 0.7216, 0.4628, 0.2498, 0.8941, 0.2498, 0.9179, 0.2263, 0.9179, 0.2263, 0.8941, 0.2498, 0.6086, 0.2498, 0.6323, 0.2263, 0.6323, 0.2263, 0.6086, 0.2498, 0.7037, 0.2498, 0.7275, 0.2263, 0.7275, 0.2263, 0.7037, 0.2498, 0.7989, 0.2498, 0.8227, 0.2263, 0.8227, 0.2263, 0.7989, 0.02357, 0.6086, 0.02357, 0.6323, 2.701e-08, 0.6323, 0.0, 0.6086, 0.02357, 0.7037, 0.02357, 0.7275, 2.701e-08, 0.7275, 2.701e-08, 0.7037, 0.02357, 0.7989, 0.02357, 0.8227, 2.701e-08, 0.8227, 2.701e-08, 0.7989, 0.1367, 0.6086, 0.1367, 0.6323, 0.1131, 0.6323, 0.1131, 0.6086, 0.1367, 0.7037, 0.1367, 0.7275, 0.1131, 0.7275, 0.1131, 0.7037, 0.1367, 0.7989, 0.1367, 0.8227, 0.1131, 0.8227, 0.1131, 0.7989, 0.1133, 0.3876, 0.0, 0.3876, 0.0, 0.3638, 0.1133, 0.3638, 0.1133, 0.2924, 0.0, 0.2924, 0.0, 0.2686, 0.1133, 0.2686, 0.1133, 0.1972, 0.0, 0.1972, 0.0, 0.1734, 0.1133, 0.1734, 0.4532, 0.3876, 0.3399, 0.3876, 0.3399, 0.3638, 0.4532, 0.3638, 0.4532, 0.2924, 0.3399, 0.2924, 0.3399, 0.2686, 0.4532, 0.2686, 0.4532, 0.1972, 0.3399, 0.1972, 0.3399, 0.1734, 0.4532, 0.1734, 0.363, 0.6086, 0.363, 0.6323, 0.3394, 0.6323, 0.3394, 0.6086, 0.363, 0.7037, 0.363, 0.7275, 0.3394, 0.7275, 0.3394, 0.7037, 0.363, 0.7989, 0.363, 0.8227, 0.3394, 0.8227, 0.3394, 0.7989, 0.363, 0.6323, 0.363, 0.6561, 0.3394, 0.6561, 0.3394, 0.6323, 0.5917, 0.9644, 0.5917, 0.9365, 0.6058, 0.9365, 0.6058, 0.9644, 0.4532, 0.3638, 0.3399, 0.3638, 0.3399, 0.34, 0.4532, 0.34, 0.4532, 0.34, 0.3399, 0.34, 0.3399, 0.2924, 0.4532, 0.2924, 0.1133, 0.3638, 0.0, 0.3638, 0.0, 0.34, 0.1133, 0.34, 0.1133, 0.34, 0.0, 0.34, 0.0, 0.2924, 0.1133, 0.2924, 0.1367, 0.7275, 0.1367, 0.7513, 0.1131, 0.7513, 0.1131, 0.7275, 0.1367, 0.7513, 0.1367, 0.7989, 0.1131, 0.7989, 0.1131, 0.7513, 0.02357, 0.7275, 0.02357, 0.7513, 2.701e-08, 0.7513, 2.701e-08, 0.7275, 0.02357, 0.7513, 0.02357, 0.7989, 2.701e-08, 0.7989, 2.701e-08, 0.7513, 0.2498, 0.6323, 0.2498, 0.6561, 0.2263, 0.6561, 0.2263, 0.6323, 0.2498, 0.6561, 0.2498, 0.7037, 0.2263, 0.7037, 0.2263, 0.6561, 0.363, 0.7275, 0.363, 0.7513, 0.3394, 0.7513, 0.3394, 0.7275, 0.8128, 0.2603, 0.8114, 0.2603, 0.8114, 0.2435, 0.8128, 0.2435, 0.4532, 0.2686, 0.3399, 0.2686, 0.3399, 0.2448, 0.4532, 0.2448, 0.4532, 0.2448, 0.3399, 0.2448, 0.3399, 0.1972, 0.4532, 0.1972, 0.1133, 0.2686, 0.0, 0.2686, 0.0, 0.2448, 0.1133, 0.2448, 0.1133, 0.2448, 0.0, 0.2448, 0.0, 0.1972, 0.1133, 0.1972, 0.1367, 0.6323, 0.1367, 0.6561, 0.1131, 0.6561, 0.1131, 0.6323, 0.1367, 0.6561, 0.1367, 0.7037, 0.1131, 0.7037, 0.1131, 0.6561, 0.02357, 0.6323, 0.02357, 0.6561, 2.701e-08, 0.6561, 2.701e-08, 0.6323, 0.02357, 0.6561, 0.02357, 0.7037, 2.701e-08, 0.7037, 2.701e-08, 0.6561, 0.2498, 0.7275, 0.2498, 0.7513, 0.2263, 0.7513, 0.2263, 0.7275, 0.2498, 0.7513, 0.2498, 0.7989, 0.2263, 0.7989, 0.2263, 0.7513, 0.1367, 0.5372, 0.1367, 0.561, 0.1131, 0.561, 0.1131, 0.5372, 0.1367, 0.561, 0.1367, 0.6086, 0.1131, 0.6086, 0.1131, 0.561, 0.02357, 0.5372, 0.02357, 0.561, 0.0, 0.561, 0.0, 0.5372, 0.02357, 0.561, 0.02357, 0.6086, 0.0, 0.6086, 0.0, 0.561, 0.2498, 0.8227, 0.2498, 0.8465, 0.2263, 0.8465, 0.2263, 0.8227, 0.2498, 0.8465, 0.2498, 0.8941, 0.2263, 0.8941, 0.2263, 0.8465, 0.1133, 0.1734, 0.0, 0.1734, 0.0, 0.1496, 0.1133, 0.1496, 0.1133, 0.1496, 0.0, 0.1496, 0.0, 0.102, 0.1133, 0.102, 0.4532, 0.1734, 0.3399, 0.1734, 0.3399, 0.1496, 0.4532, 0.1496, 0.4532, 0.1496, 0.3399, 0.1496, 0.3399, 0.102, 0.4532, 0.102, 0.363, 0.8227, 0.363, 0.8465, 0.3394, 0.8465, 0.3394, 0.8227, 0.6412, 0.9603, 0.6342, 0.9603, 0.6409, 0.9365, 0.6412, 0.9365, 0.363, 0.5372, 0.363, 0.561, 0.3394, 0.561, 0.3394, 0.5372, 0.0, 0.0, 0.0, 0.0, 0.0, 0.0, 0.0, 0.0, 0.4532, 0.4589, 0.3399, 0.4589, 0.3399, 0.4351, 0.4532, 0.4351, 0.4532, 0.4351, 0.3399, 0.4351, 0.3399, 0.3876, 0.4532, 0.3876, 0.1133, 0.4589, 2.701e-08, 0.4589, 0.0, 0.4351, 0.1133, 0.4351, 0.1133, 0.4351, 0.0, 0.4351, 0.0, 0.3876, 0.1133, 0.3876, 0.2498, 0.5372, 0.2498, 0.561, 0.2263, 0.561, 0.2263, 0.5372, 0.2498, 0.561, 0.2498, 0.6086, 0.2263, 0.6086, 0.2263, 0.561, 0.02357, 0.8227, 0.02357, 0.8465, 5.403e-08, 0.8465, 2.701e-08, 0.8227, 0.02357, 0.8465, 0.02357, 0.8941, 5.403e-08, 0.8941, 5.403e-08, 0.8465, 0.1367, 0.8227, 0.1367, 0.8465, 0.1131, 0.8465, 0.1131, 0.8227, 0.1367, 0.8465, 0.1367, 0.8941, 0.1131, 0.8941, 0.1131, 0.8465, 0.8349, 0.4908, 0.8019, 0.4908, 0.8019, 0.4628, 0.8349, 0.4628, 0.8349, 0.6251, 0.8019, 0.6251, 0.8019, 0.5971, 0.8349, 0.5971, 0.8349, 0.8937, 0.8019, 0.8937, 0.8019, 0.8657, 0.8349, 0.8657, 0.8349, 0.7594, 0.8019, 0.7594, 0.8019, 0.7314, 0.8349, 0.7314, 0.2597, 0.5372, 0.2266, 0.5372, 0.2266, 0.4589, 0.2597, 0.4589, 0.2597, 0.07824, 0.2266, 0.07824, 0.2266, 0.0, 0.2597, 0.0, 0.3399, 0.5372, 0.3069, 0.5372, 0.3069, 0.4589, 0.3399, 0.4589, 0.3069, 0.5372, 0.2597, 0.5372, 0.2597, 0.4589, 0.3069, 0.4589, 0.9152, 0.7594, 0.8822, 0.7594, 0.8822, 0.7314, 0.9152, 0.7314, 0.8822, 0.7594, 0.8349, 0.7594, 0.8349, 0.7314, 0.8822, 0.7314, 0.9152, 0.8937, 0.8822, 0.8937, 0.8822, 0.8657, 0.9152, 0.8657, 0.8822, 0.8937, 0.8349, 0.8937, 0.8349, 0.8657, 0.8822, 0.8657, 0.5909, 0.4218, 0.624, 0.4218, 0.6311, 0.4628, 0.591, 0.4628, 0.5634, 0.8582, 0.5634, 0.9142, 0.5284, 0.9142, 0.5284, 0.8582, 0.4776, 0.2076, 0.4776, 0.2314, 0.4532, 0.2314, 0.4532, 0.2025, 0.6712, 0.04107, 0.624, 0.04107, 0.6311, 3.202e-08, 0.6885, 1.601e-08, 0.6712, 0.4218, 0.7043, 0.4218, 0.7287, 0.4628, 0.6885, 0.4628, 0.1903, 0.9179, 0.1903, 0.9961, 0.1554, 0.9961, 0.1554, 0.9179, 0.4776, 0.1124, 0.4776, 0.1362, 0.4532, 0.1157, 0.4532, 0.08678, 0.624, 0.04107, 0.5909, 0.04107, 0.591, 1.601e-08, 0.6311, 3.202e-08, 0.9576, 0.781, 0.9576, 0.7232, 0.9625, 0.7232, 0.9625, 0.781, 0.7043, 0.04107, 0.6712, 0.04107, 0.6885, 1.601e-08, 0.7287, 0.0, 0.7043, 0.3266, 0.7043, 0.3028, 0.7287, 0.3182, 0.7287, 0.3471, 0.9576, 0.8099, 0.9576, 0.781, 0.9625, 0.781, 0.9625, 0.8099, 0.4776, 0.398, 0.4776, 0.4218, 0.4532, 0.4628, 0.4532, 0.4339, 0.7043, 0.2314, 0.7043, 0.2076, 0.7287, 0.2025, 0.7287, 0.2314, 0.5709, 0.8148, 0.5977, 0.8148, 0.6052, 0.8582, 0.5709, 0.8582, 0.7701, 0.2789, 0.7701, 0.2109, 0.775, 0.2109, 0.775, 0.2789, 0.9576, 0.7232, 0.9576, 0.781, 0.9527, 0.781, 0.9527, 0.7232, 0.7043, 0.4218, 0.7043, 0.398, 0.7287, 0.4339, 0.7287, 0.4628, 0.8019, 0.4908, 0.7689, 0.4908, 0.7689, 0.4628, 0.8019, 0.4628, 0.7689, 0.4908, 0.7216, 0.4908, 0.7216, 0.4628, 0.7689, 0.4628, 0.8019, 0.6251, 0.7689, 0.6251, 0.7689, 0.5971, 0.8019, 0.5971, 0.7689, 0.6251, 0.7216, 0.6251, 0.7216, 0.5971, 0.7689, 0.5971, 0.9152, 0.6251, 0.8822, 0.6251, 0.8822, 0.5971, 0.9152, 0.5971, 0.8822, 0.6251, 0.8349, 0.6251, 0.8349, 0.5971, 0.8822, 0.5971, 0.9152, 0.4908, 0.8822, 0.4908, 0.8822, 0.4628, 0.9152, 0.4628, 0.8822, 0.4908, 0.8349, 0.4908, 0.8349, 0.4628, 0.8822, 0.4628, 0.7043, 0.1362, 0.7043, 0.1124, 0.7287, 0.08678, 0.7287, 0.1157, 0.7701, 0.1156, 0.7701, 0.04762, 0.775, 0.04762, 0.775, 0.1156, 0.7701, 0.3265, 0.7701, 0.2789, 0.775, 0.2789, 0.775, 0.3265, 0.9576, 0.781, 0.9576, 0.8099, 0.9527, 0.8099, 0.9527, 0.781, 0.1554, 0.9179, 0.1554, 0.9961, 0.1205, 0.9961, 0.1205, 0.9179, 0.7287, 0.2109, 0.7287, 0.1633, 0.7337, 0.1633, 0.7337, 0.2109, 0.7287, 0.1156, 0.7287, 0.04762, 0.7337, 0.04762, 0.7337, 0.1156, 0.7701, 0.2109, 0.7701, 0.1633, 0.775, 0.1633, 0.775, 0.2109, 0.7287, 0.2789, 0.7287, 0.2109, 0.7337, 0.2109, 0.7337, 0.2789, 0.7287, 0.04762, 0.7287, 0.0, 0.7337, 0.0, 0.7337, 0.04762, 0.5634, 0.9142, 0.5634, 0.9534, 0.5284, 0.9534, 0.5284, 0.9142, 0.7287, 0.1633, 0.7287, 0.1156, 0.7337, 0.1156, 0.7337, 0.1633, 0.9576, 0.6075, 0.9576, 0.5785, 0.9625, 0.5785, 0.9625, 0.6075, 0.9576, 0.6942, 0.9576, 0.6653, 0.9625, 0.6653, 0.9625, 0.6942, 0.4791, 0.5063, 0.4791, 0.5255, 0.4532, 0.4875, 0.4532, 0.4628, 0.9576, 0.8389, 0.9576, 0.8099, 0.9625, 0.8099, 0.9625, 0.8389, 0.4934, 0.9142, 0.4934, 0.8582, 0.5284, 0.8582, 0.5284, 0.9142, 0.4934, 0.9534, 0.4934, 0.9142, 0.5284, 0.9142, 0.5284, 0.9534, 0.9576, 0.8967, 0.9576, 0.8389, 0.9625, 0.8389, 0.9625, 0.8967, 0.9576, 0.5785, 0.9576, 0.6075, 0.9527, 0.6075, 0.9527, 0.5785, 0.9576, 0.8967, 0.9576, 0.9257, 0.9527, 0.9257, 0.9527, 0.8967, 0.4776, 0.06486, 0.4776, 0.1124, 0.4532, 0.08678, 0.4532, 0.02893, 0.9576, 0.6942, 0.9576, 0.7232, 0.9527, 0.7232, 0.9527, 0.6942, 0.9576, 0.8389, 0.9576, 0.8967, 0.9527, 0.8967, 0.9527, 0.8389, 0.8019, 0.8937, 0.7689, 0.8937, 0.7689, 0.8657, 0.8019, 0.8657, 0.7689, 0.8937, 0.7216, 0.8937, 0.7216, 0.8657, 0.7689, 0.8657, 0.8019, 0.7594, 0.7689, 0.7594, 0.7689, 0.7314, 0.8019, 0.7314, 0.7689, 0.7594, 0.7216, 0.7594, 0.7216, 0.7314, 0.7689, 0.7314, 0.2266, 0.5372, 0.1936, 0.5372, 0.1936, 0.4589, 0.2266, 0.4589, 0.1936, 0.5372, 0.1464, 0.5372, 0.1464, 0.4589, 0.1936, 0.4589, 0.2266, 0.07824, 0.1936, 0.07824, 0.1936, 0.0, 0.2266, 0.0, 0.1936, 0.07824, 0.1464, 0.07824, 0.1464, 0.0, 0.1936, 0.0, 0.7689, 1.0, 0.7216, 1.0, 0.7216, 0.972, 0.7689, 0.972, 0.7689, 0.972, 0.7216, 0.972, 0.7216, 0.8937, 0.7689, 0.8937, 0.8019, 1.0, 0.7689, 1.0, 0.7689, 0.972, 0.8019, 0.972, 0.8019, 0.972, 0.7689, 0.972, 0.7689, 0.8937, 0.8019, 0.8937, 0.8822, 0.7314, 0.8349, 0.7314, 0.8349, 0.7034, 0.8822, 0.7034, 0.8822, 0.7034, 0.8349, 0.7034, 0.8349, 0.6251, 0.8822, 0.6251, 0.9152, 0.7314, 0.8822, 0.7314, 0.8822, 0.7034, 0.9152, 0.7034, 0.9152, 0.7034, 0.8822, 0.7034, 0.8822, 0.6251, 0.9152, 0.6251, 0.7689, 0.7314, 0.7216, 0.7314, 0.7216, 0.7034, 0.7689, 0.7034, 0.7689, 0.7034, 0.7216, 0.7034, 0.7216, 0.6251, 0.7689, 0.6251, 0.8019, 0.7314, 0.7689, 0.7314, 0.7689, 0.7034, 0.8019, 0.7034, 0.8019, 0.7034, 0.7689, 0.7034, 0.7689, 0.6251, 0.8019, 0.6251, 0.8822, 1.0, 0.8349, 1.0, 0.8349, 0.972, 0.8822, 0.972, 0.8822, 0.972, 0.8349, 0.972, 0.8349, 0.8937, 0.8822, 0.8937, 0.9152, 1.0, 0.8822, 1.0, 0.8822, 0.972, 0.9152, 0.972, 0.9152, 0.972, 0.8822, 0.972, 0.8822, 0.8937, 0.9152, 0.8937, 0.8349, 1.0, 0.8019, 1.0, 0.8019, 0.972, 0.8349, 0.972, 0.8349, 0.972, 0.8019, 0.972, 0.8019, 0.8937, 0.8349, 0.8937, 0.8349, 0.7314, 0.8019, 0.7314, 0.8019, 0.7034, 0.8349, 0.7034, 0.8349, 0.7034, 0.8019, 0.7034, 0.8019, 0.6251, 0.8349, 0.6251, 0.2263, 0.8465, 0.2263, 0.8941, 0.2027, 0.8941, 0.2027, 0.8465, 0.2027, 0.8465, 0.2027, 0.8941, 0.1367, 0.8941, 0.1367, 0.8465, 0.2263, 0.8227, 0.2263, 0.8465, 0.2027, 0.8465, 0.2027, 0.8227, 0.2027, 0.8227, 0.2027, 0.8465, 0.1367, 0.8465, 0.1367, 0.8227, 0.4525, 0.561, 0.4525, 0.6086, 0.4289, 0.6086, 0.4289, 0.561, 0.8389, 0.2378, 0.8389, 0.1595, 0.8418, 0.1595, 0.8418, 0.2378, 0.4525, 0.5372, 0.4525, 0.561, 0.4289, 0.561, 0.4289, 0.5372, 0.4289, 0.5372, 0.4289, 0.561, 0.363, 0.561, 0.363, 0.5372, 0.4525, 0.8465, 0.4525, 0.8941, 0.4289, 0.8941, 0.4289, 0.8465, 0.1932, 0.9347, 0.1932, 0.9822, 0.1903, 0.9822, 0.1903, 0.9347, 0.4525, 0.8227, 0.4525, 0.8465, 0.4289, 0.8465, 0.4289, 0.8227, 0.4289, 0.8227, 0.4289, 0.8465, 0.363, 0.8465, 0.363, 0.8227, 0.2263, 0.561, 0.2263, 0.6086, 0.2027, 0.6086, 0.2027, 0.561, 0.2027, 0.561, 0.2027, 0.6086, 0.1367, 0.6086, 0.1367, 0.561, 0.2263, 0.5372, 0.2263, 0.561, 0.2027, 0.561, 0.2027, 0.5372, 0.2027, 0.5372, 0.2027, 0.561, 0.1367, 0.561, 0.1367, 0.5372, 0.2263, 0.6561, 0.2263, 0.7037, 0.2027, 0.7037, 0.2027, 0.6561, 0.2027, 0.6561, 0.2027, 0.7037, 0.1367, 0.7037, 0.1367, 0.6561, 0.2263, 0.6323, 0.2263, 0.6561, 0.2027, 0.6561, 0.2027, 0.6323, 0.2027, 0.6323, 0.2027, 0.6561, 0.1367, 0.6561, 0.1367, 0.6323, 0.4525, 0.7513, 0.4525, 0.7989, 0.4289, 0.7989, 0.4289, 0.7513, 0.8361, 0.1595, 0.8361, 0.08116, 0.8389, 0.08116, 0.8389, 0.1595, 0.4525, 0.7275, 0.4525, 0.7513, 0.4289, 0.7513, 0.4289, 0.7275, 0.4289, 0.7275, 0.4289, 0.7513, 0.363, 0.7513, 0.363, 0.7275, 0.2263, 0.7513, 0.2263, 0.7989, 0.2027, 0.7989, 0.2027, 0.7513, 0.2027, 0.7513, 0.2027, 0.7989, 0.1367, 0.7989, 0.1367, 0.7513, 0.2263, 0.7275, 0.2263, 0.7513, 0.2027, 0.7513, 0.2027, 0.7275, 0.2027, 0.7275, 0.2027, 0.7513, 0.1367, 0.7513, 0.1367, 0.7275, 0.1133, 0.34, 0.1133, 0.2924, 0.1161, 0.2924, 0.1161, 0.34, 0.0, 0.0, 0.0, 0.0, 0.0, 0.0, 0.0, 0.0, 0.4525, 0.6323, 0.4525, 0.6561, 0.37, 0.6561, 0.4289, 0.6323, 0.4289, 0.6323, 0.37, 0.6561, 0.363, 0.6561, 0.363, 0.6323, 0.4525, 0.7989, 0.4525, 0.8227, 0.4289, 0.8227, 0.4289, 0.7989, 0.4289, 0.7989, 0.4289, 0.8227, 0.363, 0.8227, 0.363, 0.7989, 0.4525, 0.7037, 0.4525, 0.7275, 0.4289, 0.7275, 0.37, 0.7037, 0.37, 0.7037, 0.4289, 0.7275, 0.363, 0.7275, 0.363, 0.7037, 0.4525, 0.6086, 0.4525, 0.6323, 0.4289, 0.6323, 0.4289, 0.6086, 0.4289, 0.6086, 0.4289, 0.6323, 0.363, 0.6323, 0.363, 0.6086, 0.2263, 0.7989, 0.2263, 0.8227, 0.2027, 0.8227, 0.2027, 0.7989, 0.2027, 0.7989, 0.2027, 0.8227, 0.1367, 0.8227, 0.1367, 0.7989, 0.2263, 0.7037, 0.2263, 0.7275, 0.2027, 0.7275, 0.2027, 0.7037, 0.2027, 0.7037, 0.2027, 0.7275, 0.1367, 0.7275, 0.1367, 0.7037, 0.2263, 0.6086, 0.2263, 0.6323, 0.2027, 0.6323, 0.2027, 0.6086, 0.2027, 0.6086, 0.2027, 0.6323, 0.1367, 0.6323, 0.1367, 0.6086, 0.7216, 0.7314, 0.6886, 0.7314, 0.6886, 0.7034, 0.7216, 0.7034, 0.7216, 0.7034, 0.6886, 0.7034, 0.6886, 0.6251, 0.7216, 0.6251, 0.7216, 1.0, 0.6886, 1.0, 0.6886, 0.972, 0.7216, 0.972, 0.7216, 0.972, 0.6886, 0.972, 0.6886, 0.8937, 0.7216, 0.8937, 0.2263, 0.8941, 0.2263, 0.9179, 0.2027, 0.9179, 0.2027, 0.8941, 0.2027, 0.8941, 0.2027, 0.9179, 0.1367, 0.9179, 0.1367, 0.8941, 0.4525, 0.8941, 0.4525, 0.9179, 0.4289, 0.9179, 0.4289, 0.8941, 0.4289, 0.8941, 0.4289, 0.9179, 0.363, 0.9179, 0.363, 0.8941, 0.7689, 0.8657, 0.7216, 0.8657, 0.7216, 0.8377, 0.7689, 0.8377, 0.7689, 0.8377, 0.7216, 0.8377, 0.7216, 0.7594, 0.7689, 0.7594, 0.8019, 0.8657, 0.7689, 0.8657, 0.7689, 0.8377, 0.8019, 0.8377, 0.8019, 0.8377, 0.7689, 0.8377, 0.7689, 0.7594, 0.8019, 0.7594, 0.8822, 0.5971, 0.8349, 0.5971, 0.8349, 0.5691, 0.8822, 0.5691, 0.8822, 0.5691, 0.8349, 0.5691, 0.8349, 0.4908, 0.8822, 0.4908, 0.9152, 0.5971, 0.8822, 0.5971, 0.8822, 0.5691, 0.9152, 0.5691, 0.9152, 0.5691, 0.8822, 0.5691, 0.8822, 0.4908, 0.9152, 0.4908, 0.7689, 0.5971, 0.7216, 0.5971, 0.7216, 0.5691, 0.7689, 0.5691, 0.7689, 0.5691, 0.7216, 0.5691, 0.7216, 0.4908, 0.7689, 0.4908, 0.8019, 0.5971, 0.7689, 0.5971, 0.7689, 0.5691, 0.8019, 0.5691, 0.8019, 0.5691, 0.7689, 0.5691, 0.7689, 0.4908, 0.8019, 0.4908, 0.8822, 0.8657, 0.8349, 0.8657, 0.8349, 0.8377, 0.8822, 0.8377, 0.8822, 0.8377, 0.8349, 0.8377, 0.8349, 0.7594, 0.8822, 0.7594, 0.9152, 0.8657, 0.8822, 0.8657, 0.8822, 0.8377, 0.9152, 0.8377, 0.9152, 0.8377, 0.8822, 0.8377, 0.8822, 0.7594, 0.9152, 0.7594, 0.8349, 0.8657, 0.8019, 0.8657, 0.8019, 0.8377, 0.8349, 0.8377, 0.8349, 0.8377, 0.8019, 0.8377, 0.8019, 0.7594, 0.8349, 0.7594, 0.8349, 0.5971, 0.8019, 0.5971, 0.8019, 0.5691, 0.8349, 0.5691, 0.8349, 0.5691, 0.8019, 0.5691, 0.8019, 0.4908, 0.8349, 0.4908, 0.1131, 0.8465, 0.1131, 0.8941, 0.08956, 0.8941, 0.08956, 0.8465, 0.08956, 0.8465, 0.08956, 0.8941, 0.02357, 0.8941, 0.02357, 0.8465, 0.1131, 0.8227, 0.1131, 0.8465, 0.08956, 0.8465, 0.08956, 0.8227, 0.08956, 0.8227, 0.08956, 0.8465, 0.02357, 0.8465, 0.02357, 0.8227, 0.3394, 0.561, 0.3394, 0.6086, 0.3158, 0.6086, 0.3158, 0.561, 0.8389, 0.1595, 0.8389, 0.2378, 0.8361, 0.2378, 0.8361, 0.1595, 0.3394, 0.5372, 0.3394, 0.561, 0.3158, 0.561, 0.3158, 0.5372, 0.3158, 0.5372, 0.3158, 0.561, 0.2498, 0.561, 0.2498, 0.5372, 0.3394, 0.8465, 0.3394, 0.8941, 0.3158, 0.8941, 0.3158, 0.8465, 0.6653, 0.9365, 0.6653, 0.984, 0.6624, 0.984, 0.6624, 0.9365, 0.3394, 0.8227, 0.3394, 0.8465, 0.3158, 0.8465, 0.3158, 0.8227, 0.3158, 0.8227, 0.3158, 0.8465, 0.2498, 0.8465, 0.2498, 0.8227, 0.1131, 0.561, 0.1131, 0.6086, 0.08956, 0.6086, 0.08956, 0.561, 0.08956, 0.561, 0.08956, 0.6086, 0.02357, 0.6086, 0.02357, 0.561, 0.1131, 0.5372, 0.1131, 0.561, 0.08956, 0.561, 0.08956, 0.5372, 0.08956, 0.5372, 0.08956, 0.561, 0.02357, 0.561, 0.02357, 0.5372, 0.3394, 0.7513, 0.3394, 0.7989, 0.3158, 0.7989, 0.3158, 0.7513, 0.8418, 0.08116, 0.8418, 0.1595, 0.8389, 0.1595, 0.8389, 0.08116, 0.3394, 0.7275, 0.3394, 0.7513, 0.3158, 0.7513, 0.3158, 0.7275, 0.3158, 0.7275, 0.3158, 0.7513, 0.2498, 0.7513, 0.2498, 0.7275, 0.1131, 0.6561, 0.1131, 0.7037, 0.08956, 0.7037, 0.08956, 0.6561, 0.08956, 0.6561, 0.08956, 0.7037, 0.02357, 0.7037, 0.02357, 0.6561, 0.1131, 0.6323, 0.1131, 0.6561, 0.08956, 0.6561, 0.08956, 0.6323, 0.08956, 0.6323, 0.08956, 0.6561, 0.02357, 0.6561, 0.02357, 0.6323, 0.3394, 0.6561, 0.3394, 0.7037, 0.3158, 0.7037, 0.3158, 0.6561, 0.6596, 0.9365, 0.6596, 0.984, 0.6568, 0.984, 0.6568, 0.9365, 0.3394, 0.6323, 0.3394, 0.6561, 0.3158, 0.6561, 0.3158, 0.6323, 0.3158, 0.6323, 0.3158, 0.6561, 0.2498, 0.6561, 0.2498, 0.6323, 0.1131, 0.7513, 0.1131, 0.7989, 0.08956, 0.7989, 0.08956, 0.7513, 0.08956, 0.7513, 0.08956, 0.7989, 0.02357, 0.7989, 0.02357, 0.7513, 0.1131, 0.7275, 0.1131, 0.7513, 0.08956, 0.7513, 0.08956, 0.7275, 0.08956, 0.7275, 0.08956, 0.7513, 0.02357, 0.7513, 0.02357, 0.7275, 0.1131, 0.7989, 0.1131, 0.8227, 0.08956, 0.8227, 0.08956, 0.7989, 0.08956, 0.7989, 0.08956, 0.8227, 0.02357, 0.8227, 0.02357, 0.7989, 0.1131, 0.7037, 0.1131, 0.7275, 0.08956, 0.7275, 0.08956, 0.7037, 0.08956, 0.7037, 0.08956, 0.7275, 0.02357, 0.7275, 0.02357, 0.7037, 0.1131, 0.6086, 0.1131, 0.6323, 0.08956, 0.6323, 0.08956, 0.6086, 0.08956, 0.6086, 0.08956, 0.6323, 0.02357, 0.6323, 0.02357, 0.6086, 0.3394, 0.7989, 0.3394, 0.8227, 0.3158, 0.8227, 0.3158, 0.7989, 0.3158, 0.7989, 0.3158, 0.8227, 0.2498, 0.8227, 0.2498, 0.7989, 0.3394, 0.7037, 0.3394, 0.7275, 0.3158, 0.7275, 0.3158, 0.7037, 0.3158, 0.7037, 0.3158, 0.7275, 0.2498, 0.7275, 0.2498, 0.7037, 0.3394, 0.6086, 0.3394, 0.6323, 0.3158, 0.6323, 0.3158, 0.6086, 0.3158, 0.6086, 0.3158, 0.6323, 0.2498, 0.6323, 0.2498, 0.6086, 0.3394, 0.8941, 0.3394, 0.9179, 0.3158, 0.9179, 0.3158, 0.8941, 0.3158, 0.8941, 0.3158, 0.9179, 0.2498, 0.9179, 0.2498, 0.8941, 0.7216, 0.5971, 0.6886, 0.5971, 0.6886, 0.5691, 0.7216, 0.5691, 0.7216, 0.5691, 0.6886, 0.5691, 0.6886, 0.4908, 0.7216, 0.4908, 0.1131, 0.8941, 0.1131, 0.9179, 0.08956, 0.9179, 0.08956, 0.8941, 0.08956, 0.8941, 0.08956, 0.9179, 0.02357, 0.9179, 0.02357, 0.8941, 0.7216, 0.8657, 0.6886, 0.8657, 0.6886, 0.8377, 0.7216, 0.8377, 0.7216, 0.8377, 0.6886, 0.8377, 0.6886, 0.7594, 0.7216, 0.7594, 0.1205, 0.9961, 0.0803, 0.9961, 0.0803, 0.9179, 0.1205, 0.9179, 0.04015, 0.9179, 0.0803, 0.9179, 0.0803, 0.9961, 0.04015, 0.9961, 0.8349, 0.4047, 0.7947, 0.4047, 0.7947, 0.3265, 0.8349, 0.3265, 0.0, 0.9179, 0.04015, 0.9179, 0.04015, 0.9961, 0.0, 0.9961, 0.6838, 0.9365, 0.6437, 0.9365, 0.6437, 0.8582, 0.6838, 0.8582, 0.5634, 0.8582, 0.6035, 0.8582, 0.6035, 0.9365, 0.5634, 0.9365, 0.6035, 0.8582, 0.6437, 0.8582, 0.6437, 0.9365, 0.6035, 0.9365, 0.681, 0.984, 0.681, 0.9365, 0.6838, 0.9365, 0.6838, 0.984, 0.8364, 0.07834, 0.8364, 0.0, 0.8392, 0.0, 0.8392, 0.07834, 0.8405, 0.4049, 0.8405, 0.3265, 0.8434, 0.3265, 0.8434, 0.4049, 0.6511, 0.9365, 0.6511, 0.984, 0.6483, 0.984, 0.6483, 0.9365, 0.4479, 0.9179, 0.4479, 0.9962, 0.445, 0.9962, 0.445, 0.9179, 0.6539, 0.9365, 0.6539, 0.984, 0.6511, 0.984, 0.6511, 0.9365, 0.2334, 0.9822, 0.2334, 0.9347, 0.2362, 0.9347, 0.2362, 0.9822, 0.6681, 0.9365, 0.6681, 0.984, 0.6653, 0.984, 0.6653, 0.9365, 0.6709, 0.984, 0.6709, 0.9365, 0.6738, 0.9365, 0.6738, 0.984, 0.4479, 0.9962, 0.4479, 0.9179, 0.4507, 0.9179, 0.4507, 0.9962, 0.2563, 0.9822, 0.2563, 0.9347, 0.2592, 0.9347, 0.2592, 0.9822, 0.445, 0.9179, 0.445, 0.9962, 0.4422, 0.9962, 0.4422, 0.9179, 0.8389, 0.3162, 0.8389, 0.2378, 0.8418, 0.2378, 0.8418, 0.3162, 0.6568, 0.9365, 0.6568, 0.984, 0.6539, 0.984, 0.6539, 0.9365, 0.8405, 0.3265, 0.8405, 0.4049, 0.8377, 0.4049, 0.8377, 0.3265, 0.6709, 0.9365, 0.6709, 0.984, 0.6681, 0.984, 0.6681, 0.9365, 0.6624, 0.9365, 0.6624, 0.984, 0.6596, 0.984, 0.6596, 0.9365, 0.8392, 0.07834, 0.8392, 0.0, 0.8421, 0.0, 0.8421, 0.07834, 0.6766, 0.9365, 0.6766, 0.984, 0.6738, 0.984, 0.6738, 0.9365, 0.8389, 0.2378, 0.8389, 0.3162, 0.8361, 0.3162, 0.8361, 0.2378, 0.4422, 0.9179, 0.4422, 0.9962, 0.4394, 0.9962, 0.4394, 0.9179, 0.4532, 0.8582, 0.4934, 0.8582, 0.4934, 0.956, 0.4532, 0.956, 0.262, 0.9179, 0.262, 0.9655, 0.2592, 0.9655, 0.2592, 0.9179, 0.6838, 0.9562, 0.6838, 0.8582, 0.6866, 0.8582, 0.6866, 0.9562, 0.8377, 0.3265, 0.8377, 0.4245, 0.8349, 0.4245, 0.8349, 0.3265, 0.8114, 0.3079, 0.8128, 0.3079, 0.8128, 0.3246, 0.8114, 0.3246, 0.8131, 0.06437, 0.8364, 0.06437, 0.8364, 0.08116, 0.8131, 0.08116, 0.8361, 0.1791, 0.8347, 0.1791, 0.8347, 0.1623, 0.8361, 0.1623, 0.411, 0.9179, 0.411, 0.9458, 0.3969, 0.9458, 0.3969, 0.9179, 0.8114, 0.06437, 0.8114, 0.01679, 0.8117, 0.01679, 0.8117, 0.06437, 0.0, 0.0, 0.0, 0.0, 0.0, 0.0, 0.0, 0.0, 0.1932, 0.9822, 0.1932, 0.9347, 0.2133, 0.9347, 0.2133, 0.9822, 0.6483, 0.9603, 0.6412, 0.9603, 0.6412, 0.9365, 0.6415, 0.9365, 0.8114, 0.1455, 0.8114, 0.09795, 0.8128, 0.09795, 0.8128, 0.1455, 0.5634, 0.9644, 0.5634, 0.9365, 0.5775, 0.9365, 0.5775, 0.9644, 0.0, 0.0, 0.0, 0.0, 0.0, 0.0, 0.0, 0.0, 0.262, 0.9655, 0.262, 0.9179, 0.2821, 0.9179, 0.2821, 0.9655, 0.2334, 0.9347, 0.2334, 0.9822, 0.2133, 0.9822, 0.2133, 0.9347, 0.8117, 0.06437, 0.8117, 0.01679, 0.8131, 0.01679, 0.8131, 0.06437, 0.8361, 0.1791, 0.8361, 0.2267, 0.8347, 0.2267, 0.8347, 0.1791, 0.8114, 0.3079, 0.8114, 0.2603, 0.8128, 0.2603, 0.8128, 0.3079, 0.2563, 0.9347, 0.2563, 0.9822, 0.2362, 0.9822, 0.2362, 0.9347, 0.8131, 0.06437, 0.8131, 0.01679, 0.8364, 0.01679, 0.8364, 0.06437, 0.8347, 0.1791, 0.8347, 0.2267, 0.8114, 0.2267, 0.8114, 0.1791, 0.8128, 0.1455, 0.8128, 0.09795, 0.8361, 0.09795, 0.8361, 0.1455, 0.8128, 0.3079, 0.8128, 0.2603, 0.8361, 0.2603, 0.8361, 0.3079, 0.0, 0.0, 0.0, 0.0, 0.0, 0.0, 0.0, 0.0, 0.7488, 0.4496, 0.7488, 0.4217, 0.7689, 0.4217, 0.7689, 0.4233, 0.7488, 0.4496, 0.2821, 0.9458, 0.2821, 0.9179, 0.3023, 0.9179, 0.3023, 0.9195, 0.2821, 0.9458, 0.7689, 0.4496, 0.7689, 0.4217, 0.7891, 0.4217, 0.7891, 0.4233, 0.7689, 0.4496, 0.3224, 0.9179, 0.3224, 0.9458, 0.3023, 0.9458, 0.3023, 0.9442, 0.3224, 0.9179, 0.62, 0.9365, 0.62, 0.9603, 0.6058, 0.9603, 0.6058, 0.9365, 0.8128, 0.1455, 0.8361, 0.1455, 0.8361, 0.1623, 0.8128, 0.1623, 0.2334, 0.9347, 0.2133, 0.9347, 0.2133, 0.9179, 0.2334, 0.9179, 0.3969, 0.9179, 0.3969, 0.9458, 0.3827, 0.9458, 0.3827, 0.9179, 0.4394, 0.9179, 0.4394, 0.9458, 0.4252, 0.9458, 0.4252, 0.9179, 0.0, 0.0, 0.0, 0.0, 0.0, 0.0, 0.0, 0.0, 0.0, 0.0, 0.0, 0.0, 0.0, 0.0, 0.0, 0.0, 0.5917, 0.9365, 0.5917, 0.9644, 0.5775, 0.9644, 0.5775, 0.9365, 0.8117, 0.06437, 0.8131, 0.06437, 0.8131, 0.08116, 0.8117, 0.08116, 0.8114, 0.1455, 0.8128, 0.1455, 0.8128, 0.1623, 0.8114, 0.1623, 0.8347, 0.1791, 0.8114, 0.1791, 0.8114, 0.1623, 0.8347, 0.1623, 0.1932, 0.9822, 0.2133, 0.9822, 0.2133, 0.999, 0.1932, 0.999, 0.8128, 0.3079, 0.8361, 0.3079, 0.8361, 0.3246, 0.8128, 0.3246, 0.2563, 0.9347, 0.2362, 0.9347, 0.2362, 0.9179, 0.2563, 0.9179, 0.0, 0.0, 0.0, 0.0, 0.0, 0.0, 0.0, 0.0, 0.0, 0.0, 0.0, 0.0, 0.0, 0.0, 0.0, 0.0, 0.3626, 0.9458, 0.3626, 0.9179, 0.3626, 0.9179, 0.3827, 0.9442, 0.3827, 0.9458, 0.3425, 0.9458, 0.3425, 0.9179, 0.3425, 0.9179, 0.3626, 0.9442, 0.3626, 0.9458, 0.3224, 0.9458, 0.3224, 0.9179, 0.3224, 0.9179, 0.3425, 0.9442, 0.3425, 0.9458, 0.0, 0.0, 0.0, 0.0, 0.0, 0.0, 0.0, 0.0, 0.8364, 0.01679, 0.8131, 0.01679, 0.8131, 5.503e-09, 0.8364, 0.0, 0.6342, 0.9365, 0.6342, 0.9603, 0.62, 0.9603, 0.62, 0.9365, 0.8361, 0.09795, 0.8128, 0.09795, 0.8128, 0.08116, 0.8361, 0.08116, 0.7891, 0.4496, 0.7891, 0.4217, 0.8032, 0.4217, 0.8032, 0.4496, 0.2133, 0.9347, 0.1932, 0.9347, 0.1932, 0.9179, 0.2133, 0.9179, 0.411, 0.9458, 0.411, 0.9179, 0.4252, 0.9179, 0.4252, 0.9458, 0.8131, 0.01679, 0.8117, 0.01679, 0.8117, 5.503e-09, 0.8131, 5.503e-09, 0.8128, 0.09795, 0.8114, 0.09795, 0.8114, 0.08116, 0.8128, 0.08116, 0.0, 0.0, 0.0, 0.0, 0.0, 0.0, 0.0, 0.0, 0.2362, 0.9822, 0.2563, 0.9822, 0.2563, 0.999, 0.2362, 0.999, 0.8361, 0.2603, 0.8128, 0.2603, 0.8128, 0.2435, 0.8361, 0.2435, 0.636, 0.7955, 0.6627, 0.7955, 0.6627, 0.8148, 0.636, 0.8148, 0.636, 0.5641, 0.6627, 0.5641, 0.6627, 0.5834, 0.636, 0.5834, 0.636, 0.6412, 0.6627, 0.6412, 0.6627, 0.6605, 0.636, 0.6605, 0.636, 0.7184, 0.6627, 0.7184, 0.6627, 0.7377, 0.636, 0.7377, 0.636, 0.5834, 0.6627, 0.5834, 0.6627, 0.6027, 0.636, 0.6027, 0.636, 0.6027, 0.6627, 0.6027, 0.6627, 0.6412, 0.636, 0.6412, 0.636, 0.6605, 0.6627, 0.6605, 0.6627, 0.6798, 0.636, 0.6798, 0.636, 0.6798, 0.6627, 0.6798, 0.6627, 0.7184, 0.636, 0.7184, 0.636, 0.7377, 0.6627, 0.7377, 0.6627, 0.757, 0.636, 0.757, 0.636, 0.757, 0.6627, 0.757, 0.6627, 0.7955, 0.636, 0.7955, 0.636, 0.5063, 0.6627, 0.5063, 0.6627, 0.5255, 0.636, 0.5255, 0.636, 0.5255, 0.6627, 0.5255, 0.6627, 0.5641, 0.636, 0.5641, 0.5441, 0.5255, 0.5709, 0.5255, 0.5709, 0.5641, 0.5441, 0.5641, 0.5441, 0.5063, 0.5709, 0.5063, 0.5709, 0.5255, 0.5441, 0.5255, 0.5441, 0.757, 0.5709, 0.757, 0.5709, 0.7955, 0.5441, 0.7955, 0.5441, 0.7377, 0.5709, 0.7377, 0.5709, 0.757, 0.5441, 0.757, 0.5441, 0.6798, 0.5709, 0.6798, 0.5709, 0.7184, 0.5441, 0.7184, 0.5441, 0.6605, 0.5709, 0.6605, 0.5709, 0.6798, 0.5441, 0.6798, 0.5441, 0.6027, 0.5709, 0.6027, 0.5709, 0.6412, 0.5441, 0.6412, 0.5441, 0.5834, 0.5709, 0.5834, 0.5709, 0.6027, 0.5441, 0.6027, 0.5441, 0.7184, 0.5709, 0.7184, 0.5709, 0.7377, 0.5441, 0.7377, 0.5441, 0.6412, 0.5709, 0.6412, 0.5709, 0.6605, 0.5441, 0.6605, 0.5441, 0.5641, 0.5709, 0.5641, 0.5709, 0.5834, 0.5441, 0.5834, 0.5441, 0.7955, 0.5709, 0.7955, 0.5709, 0.8148, 0.5441, 0.8148, 0.7287, 0.4217, 0.7287, 0.3825, 0.7947, 0.3825, 0.7947, 0.4217, 0.7287, 0.3825, 0.7287, 0.3265, 0.7947, 0.3265, 0.7947, 0.3825, 0.4791, 0.7955, 0.5059, 0.7955, 0.5059, 0.8148, 0.4791, 0.8148, 0.5059, 0.7955, 0.5441, 0.7955, 0.5441, 0.8148, 0.5059, 0.8148, 0.4791, 0.5641, 0.5059, 0.5641, 0.5059, 0.5834, 0.4791, 0.5834, 0.5059, 0.5641, 0.5441, 0.5641, 0.5441, 0.5834, 0.5059, 0.5834, 0.4791, 0.6412, 0.5059, 0.6412, 0.5059, 0.6605, 0.4791, 0.6605, 0.5059, 0.6412, 0.5441, 0.6412, 0.5441, 0.6605, 0.5059, 0.6605, 0.4791, 0.7184, 0.5059, 0.7184, 0.5059, 0.7377, 0.4791, 0.7377, 0.5059, 0.7184, 0.5441, 0.7184, 0.5441, 0.7377, 0.5059, 0.7377, 0.4791, 0.5834, 0.5059, 0.5834, 0.5059, 0.6027, 0.4791, 0.6027, 0.5059, 0.5834, 0.5441, 0.5834, 0.5441, 0.6027, 0.5059, 0.6027, 0.4791, 0.6027, 0.5059, 0.6027, 0.5059, 0.6412, 0.4791, 0.6412, 0.5059, 0.6027, 0.5441, 0.6027, 0.5441, 0.6412, 0.5059, 0.6412, 0.4791, 0.6605, 0.5059, 0.6605, 0.5059, 0.6798, 0.4791, 0.6798, 0.5059, 0.6605, 0.5441, 0.6605, 0.5441, 0.6798, 0.5059, 0.6798, 0.4791, 0.6798, 0.5059, 0.6798, 0.5059, 0.7184, 0.4791, 0.7184, 0.5059, 0.6798, 0.5441, 0.6798, 0.5441, 0.7184, 0.5059, 0.7184, 0.4791, 0.7377, 0.5059, 0.7377, 0.5059, 0.757, 0.4791, 0.757, 0.5059, 0.7377, 0.5441, 0.7377, 0.5441, 0.757, 0.5059, 0.757, 0.4791, 0.757, 0.5059, 0.757, 0.5059, 0.7955, 0.4791, 0.7955, 0.5059, 0.757, 0.5441, 0.757, 0.5441, 0.7955, 0.5059, 0.7955, 0.4791, 0.5063, 0.5059, 0.5063, 0.5059, 0.5255, 0.4791, 0.5255, 0.5059, 0.5063, 0.5441, 0.5063, 0.5441, 0.5255, 0.5059, 0.5255, 0.4791, 0.5255, 0.5059, 0.5255, 0.5059, 0.5641, 0.4791, 0.5641, 0.5059, 0.5255, 0.5441, 0.5255, 0.5441, 0.5641, 0.5059, 0.5641, 0.5709, 0.5255, 0.5977, 0.5255, 0.5977, 0.5641, 0.5709, 0.5641, 0.5977, 0.5255, 0.636, 0.5255, 0.636, 0.5641, 0.5977, 0.5641, 0.5709, 0.5063, 0.5977, 0.5063, 0.5977, 0.5255, 0.5709, 0.5255, 0.5977, 0.5063, 0.636, 0.5063, 0.636, 0.5255, 0.5977, 0.5255, 0.5709, 0.757, 0.5977, 0.757, 0.5977, 0.7955, 0.5709, 0.7955, 0.5977, 0.757, 0.636, 0.757, 0.636, 0.7955, 0.5977, 0.7955, 0.5709, 0.7377, 0.5977, 0.7377, 0.5977, 0.757, 0.5709, 0.757, 0.5977, 0.7377, 0.636, 0.7377, 0.636, 0.757, 0.5977, 0.757, 0.5709, 0.6798, 0.5977, 0.6798, 0.5977, 0.7184, 0.5709, 0.7184, 0.5977, 0.6798, 0.636, 0.6798, 0.636, 0.7184, 0.5977, 0.7184, 0.5709, 0.6605, 0.5977, 0.6605, 0.5977, 0.6798, 0.5709, 0.6798, 0.5977, 0.6605, 0.636, 0.6605, 0.636, 0.6798, 0.5977, 0.6798, 0.5709, 0.6027, 0.5977, 0.6027, 0.5977, 0.6412, 0.5709, 0.6412, 0.5977, 0.6027, 0.636, 0.6027, 0.636, 0.6412, 0.5977, 0.6412, 0.5709, 0.5834, 0.5977, 0.5834, 0.5977, 0.6027, 0.5709, 0.6027, 0.5977, 0.5834, 0.636, 0.5834, 0.636, 0.6027, 0.5977, 0.6027, 0.5709, 0.7184, 0.5977, 0.7184, 0.5977, 0.7377, 0.5709, 0.7377, 0.5977, 0.7184, 0.636, 0.7184, 0.636, 0.7377, 0.5977, 0.7377, 0.5709, 0.6412, 0.5977, 0.6412, 0.5977, 0.6605, 0.5709, 0.6605, 0.5977, 0.6412, 0.636, 0.6412, 0.636, 0.6605, 0.5977, 0.6605, 0.5709, 0.5641, 0.5977, 0.5641, 0.5977, 0.5834, 0.5709, 0.5834, 0.5977, 0.5641, 0.636, 0.5641, 0.636, 0.5834, 0.5977, 0.5834, 0.5709, 0.7955, 0.5977, 0.7955, 0.5977, 0.8148, 0.5709, 0.8148, 0.5977, 0.7955, 0.636, 0.7955, 0.636, 0.8148, 0.5977, 0.8148, 0.9576, 0.9257, 0.9576, 0.8967, 0.9625, 0.8967, 0.9625, 0.9257, 0.6627, 0.5641, 0.6627, 0.5255, 0.6886, 0.4875, 0.6886, 0.537, 0.4791, 0.5255, 0.4791, 0.5641, 0.4532, 0.537, 0.4532, 0.4875, 0.7701, 0.1633, 0.7701, 0.1156, 0.775, 0.1156, 0.775, 0.1633, 0.5441, 0.8148, 0.5709, 0.8148, 0.5709, 0.8582, 0.5366, 0.8582, 0.5059, 0.8148, 0.5441, 0.8148, 0.5366, 0.8582, 0.4875, 0.8582, 0.5441, 0.5063, 0.5059, 0.5063, 0.4875, 0.4628, 0.5366, 0.4628, 0.5709, 0.5063, 0.5441, 0.5063, 0.5366, 0.4628, 0.5709, 0.4628, 0.5977, 0.5063, 0.5709, 0.5063, 0.5709, 0.4628, 0.6052, 0.4628, 0.6627, 0.7377, 0.6627, 0.7184, 0.6886, 0.7347, 0.6886, 0.7594, 0.9576, 0.5785, 0.9576, 0.5496, 0.9625, 0.5496, 0.9625, 0.5785, 0.6627, 0.7955, 0.6627, 0.757, 0.6886, 0.7841, 0.6886, 0.8335, 0.6627, 0.7184, 0.6627, 0.6798, 0.6886, 0.6852, 0.6886, 0.7347, 0.5977, 0.8148, 0.636, 0.8148, 0.6543, 0.8582, 0.6052, 0.8582, 0.6627, 0.6798, 0.6627, 0.6605, 0.6886, 0.6605, 0.6886, 0.6852, 0.4791, 0.757, 0.4791, 0.7955, 0.4532, 0.8335, 0.4532, 0.7841, 0.636, 0.8148, 0.6627, 0.8148, 0.6886, 0.8582, 0.6543, 0.8582, 0.9576, 0.7232, 0.9576, 0.6942, 0.9625, 0.6942, 0.9625, 0.7232, 0.4791, 0.8148, 0.5059, 0.8148, 0.4875, 0.8582, 0.4532, 0.8582, 0.9576, 0.5496, 0.9576, 0.5785, 0.9527, 0.5785, 0.9527, 0.5496, 0.4791, 0.7377, 0.4791, 0.757, 0.4532, 0.7841, 0.4532, 0.7594, 0.636, 0.5063, 0.5977, 0.5063, 0.6052, 0.4628, 0.6543, 0.4628, 0.9576, 0.6653, 0.9576, 0.6942, 0.9527, 0.6942, 0.9527, 0.6653, 0.5059, 0.5063, 0.4791, 0.5063, 0.4532, 0.4628, 0.4875, 0.4628, 0.4791, 0.7184, 0.4791, 0.7377, 0.4532, 0.7594, 0.4532, 0.7347, 0.4791, 0.6798, 0.4791, 0.7184, 0.4532, 0.7347, 0.4532, 0.6852, 0.4791, 0.6605, 0.4791, 0.6798, 0.4532, 0.6852, 0.4532, 0.6605, 0.9576, 0.4918, 0.9576, 0.4628, 0.9625, 0.4628, 0.9625, 0.4918, 0.6627, 0.8148, 0.6627, 0.7955, 0.6886, 0.8335, 0.6886, 0.8582, 0.4791, 0.6412, 0.4791, 0.6605, 0.4532, 0.6605, 0.4532, 0.6358, 0.6627, 0.6027, 0.6627, 0.5834, 0.6886, 0.5617, 0.6886, 0.5864, 0.9576, 0.4628, 0.9576, 0.4918, 0.9527, 0.4918, 0.9527, 0.4628, 0.4791, 0.7955, 0.4791, 0.8148, 0.4532, 0.8582, 0.4532, 0.8335, 0.4791, 0.6027, 0.4791, 0.6412, 0.4532, 0.6358, 0.4532, 0.5864, 0.4791, 0.5834, 0.4791, 0.6027, 0.4532, 0.5864, 0.4532, 0.5617, 0.4776, 0.3028, 0.4776, 0.3266, 0.4532, 0.3471, 0.4532, 0.3182, 0.6627, 0.5063, 0.636, 0.5063, 0.6543, 0.4628, 0.6886, 0.4628, 0.5107, 0.04107, 0.4776, 0.04107, 0.4532, 0.0, 0.4934, 0.0, 0.624, 0.4218, 0.6712, 0.4218, 0.6885, 0.4628, 0.6311, 0.4628, 0.9576, 0.6075, 0.9576, 0.6653, 0.9527, 0.6653, 0.9527, 0.6075, 0.5579, 0.04107, 0.5107, 0.04107, 0.4934, 0.0, 0.5508, 0.0, 0.6627, 0.6605, 0.6627, 0.6412, 0.6886, 0.6358, 0.6886, 0.6605, 0.4776, 0.4218, 0.5107, 0.4218, 0.4934, 0.4628, 0.4532, 0.4628, 0.9576, 0.6653, 0.9576, 0.6075, 0.9625, 0.6075, 0.9625, 0.6653, 0.5107, 0.4218, 0.5579, 0.4218, 0.5508, 0.4628, 0.4934, 0.4628, 0.7043, 0.16, 0.7043, 0.1362, 0.7287, 0.1157, 0.7287, 0.1446, 0.7043, 0.2076, 0.7043, 0.16, 0.7287, 0.1446, 0.7287, 0.2025, 0.5909, 0.04107, 0.5579, 0.04107, 0.5508, 0.0, 0.591, 1.601e-08, 0.9576, 0.4918, 0.9576, 0.5496, 0.9527, 0.5496, 0.9527, 0.4918, 0.7043, 0.3504, 0.7043, 0.3266, 0.7287, 0.3471, 0.7287, 0.376, 0.7043, 0.2552, 0.7043, 0.2314, 0.7287, 0.2314, 0.7287, 0.2603, 0.4776, 0.1362, 0.4776, 0.16, 0.4532, 0.1446, 0.4532, 0.1157, 0.5579, 0.4218, 0.5909, 0.4218, 0.591, 0.4628, 0.5508, 0.4628, 0.6627, 0.5834, 0.6627, 0.5641, 0.6886, 0.537, 0.6886, 0.5617, 0.7043, 0.398, 0.7043, 0.3504, 0.7287, 0.376, 0.7287, 0.4339, 0.7043, 0.3028, 0.7043, 0.2552, 0.7287, 0.2603, 0.7287, 0.3182, 0.4791, 0.5641, 0.4791, 0.5834, 0.4532, 0.5617, 0.4532, 0.537, 0.4776, 0.16, 0.4776, 0.2076, 0.4532, 0.2025, 0.4532, 0.1446, 0.9576, 0.5496, 0.9576, 0.4918, 0.9625, 0.4918, 0.9625, 0.5496, 0.4776, 0.3266, 0.4776, 0.3504, 0.4532, 0.376, 0.4532, 0.3471, 0.6627, 0.6412, 0.6627, 0.6027, 0.6886, 0.5864, 0.6886, 0.6358, 0.4776, 0.2314, 0.4776, 0.2552, 0.4532, 0.2603, 0.4532, 0.2314, 0.6627, 0.757, 0.6627, 0.7377, 0.6886, 0.7594, 0.6886, 0.7841, 0.4776, 0.3504, 0.4776, 0.398, 0.4532, 0.4339, 0.4532, 0.376, 0.7287, 0.3265, 0.7287, 0.2789, 0.7337, 0.2789, 0.7337, 0.3265, 0.4776, 0.2552, 0.4776, 0.3028, 0.4532, 0.3182, 0.4532, 0.2603, 0.7043, 0.06486, 0.7043, 0.04107, 0.7287, 0.0, 0.7287, 0.02893, 0.7701, 0.04762, 0.7701, 0.0, 0.775, 0.0, 0.775, 0.04762, 0.7043, 0.1124, 0.7043, 0.06486, 0.7287, 0.02893, 0.7287, 0.08678, 0.9576, 0.8099, 0.9576, 0.8389, 0.9527, 0.8389, 0.9527, 0.8099, 0.4776, 0.04107, 0.4776, 0.06486, 0.4532, 0.02893, 0.4532, 0.0, 0.9152, 0.5212, 0.9152, 0.4965, 0.9527, 0.4628, 0.9527, 0.4918, 0.9625, 0.4918, 0.9625, 0.4628, 1.0, 0.4965, 1.0, 0.5212, 0.7701, 0.2621, 0.7701, 0.3027, 0.7337, 0.3265, 0.7337, 0.2789, 0.775, 0.04762, 0.775, 0.0, 0.8114, 0.02378, 0.8114, 0.06446, 0.9152, 0.8178, 0.9152, 0.7931, 0.9527, 0.8099, 0.9527, 0.8389, 0.9152, 0.719, 0.9152, 0.6942, 0.9527, 0.6942, 0.9527, 0.7232, 0.9152, 0.6201, 0.9152, 0.5954, 0.9527, 0.5785, 0.9527, 0.6075, 0.9625, 0.8389, 0.9625, 0.8099, 1.0, 0.7931, 1.0, 0.8178, 0.9625, 0.7232, 0.9625, 0.6942, 1.0, 0.6942, 1.0, 0.719, 0.9625, 0.6075, 0.9625, 0.5785, 1.0, 0.5954, 1.0, 0.6201, 0.9152, 0.7931, 0.9152, 0.7684, 0.9527, 0.781, 0.9527, 0.8099, 0.9152, 0.7684, 0.9152, 0.719, 0.9527, 0.7232, 0.9527, 0.781, 0.9625, 0.8099, 0.9625, 0.781, 1.0, 0.7684, 1.0, 0.7931, 0.9625, 0.781, 0.9625, 0.7232, 1.0, 0.719, 1.0, 0.7684, 0.9152, 0.6942, 0.9152, 0.6695, 0.9527, 0.6653, 0.9527, 0.6942, 0.9152, 0.6695, 0.9152, 0.6201, 0.9527, 0.6075, 0.9527, 0.6653, 0.9625, 0.6942, 0.9625, 0.6653, 1.0, 0.6695, 1.0, 0.6942, 0.9625, 0.6653, 0.9625, 0.6075, 1.0, 0.6201, 1.0, 0.6695, 0.9152, 0.5954, 0.9152, 0.5707, 0.9527, 0.5496, 0.9527, 0.5785, 0.9152, 0.5707, 0.9152, 0.5212, 0.9527, 0.4918, 0.9527, 0.5496, 0.9625, 0.5785, 0.9625, 0.5496, 1.0, 0.5707, 1.0, 0.5954, 0.9625, 0.5496, 0.9625, 0.4918, 1.0, 0.5212, 1.0, 0.5707, 0.9152, 0.8919, 0.9152, 0.8672, 0.9527, 0.8967, 0.9527, 0.9257, 0.9152, 0.8672, 0.9152, 0.8178, 0.9527, 0.8389, 0.9527, 0.8967, 0.9625, 0.9257, 0.9625, 0.8967, 1.0, 0.8672, 1.0, 0.8919, 0.9625, 0.8967, 0.9625, 0.8389, 1.0, 0.8178, 1.0, 0.8672, 0.7701, 0.1226, 0.7701, 0.1633, 0.7337, 0.1633, 0.7337, 0.1156, 0.775, 0.2109, 0.775, 0.1633, 0.8114, 0.1633, 0.8114, 0.2039, 0.7701, 0.1633, 0.7701, 0.2039, 0.7337, 0.2109, 0.7337, 0.1633, 0.7701, 0.2039, 0.7701, 0.2621, 0.7337, 0.2789, 0.7337, 0.2109, 0.775, 0.1633, 0.775, 0.1156, 0.8114, 0.1226, 0.8114, 0.1633, 0.775, 0.1156, 0.775, 0.04762, 0.8114, 0.06446, 0.8114, 0.1226, 0.7701, 0.02378, 0.7701, 0.06446, 0.7337, 0.04762, 0.7337, 0.0, 0.7701, 0.06446, 0.7701, 0.1226, 0.7337, 0.1156, 0.7337, 0.04762, 0.775, 0.3265, 0.775, 0.2789, 0.8114, 0.2621, 0.8114, 0.3027, 0.775, 0.2789, 0.775, 0.2109, 0.8114, 0.2039, 0.8114, 0.2621, 0.6627, 0.5255, 0.6627, 0.5063, 0.6886, 0.4628, 0.6886, 0.4875, 0.7287, 0.4496, 0.7287, 0.4217, 0.7287, 0.4217, 0.7488, 0.448, 0.7488, 0.4496, 0.2133, 0.9822, 0.2334, 0.9822, 0.2334, 0.999, 0.2133, 0.999, 0.8114, 0.2267, 0.8347, 0.2267, 0.8347, 0.2435, 0.8114, 0.2435, 0.0, 0.0, 0.0, 0.0, 0.0, 0.0, 0.0, 0.0, 0.8347, 0.2267, 0.8361, 0.2267, 0.8361, 0.2435, 0.8347, 0.2435])
me_plane.materials.append(mat_a)
me_plane.use_remesh_preserve_volume = False
me_plane.use_remesh_preserve_attributes = False
me_plane.use_mirror_vertex_groups = False
me_plane.update()

# ---- objects
ob_building2 = bpy.data.objects.new('Building2', me_plane)

# ---- transforms, parenting, visibility, modifiers, constraints
ob_building2.location = (0.0, 0.0, 0.0)
ob_building2.lineart.crease_threshold = 0.0

# ---- collection membership
col_collection_1.objects.link(ob_building2)

# ---- scene / render settings (as saved in the file)
scene.frame_start = 1; scene.frame_end = 250; scene.frame_set(1)
scene.render.engine = 'CYCLES'
scene.render.resolution_percentage = 50
scene.render.dither_intensity = 0.0
scene.cycles.use_denoising = False
scene.cycles.samples = 128
scene.cycles.sampling_pattern = 'TABULATED_SOBOL'
scene.cycles.use_adaptive_sampling = False
scene.cycles.use_light_tree = False
scene.cycles.blur_glossy = 0.0
scene.cycles.sample_clamp_indirect = 0.0
scene.cycles.bake_type = 'ENVIRONMENT'
scene.view_settings.view_transform = 'Standard'
bpy.context.view_layer.update()

# ---- added for rendering (the .blend has no active camera): camera
cam_auto = bpy.data.cameras.new('AutoCamera')
cam_auto.lens = 50.0
cam_auto.sensor_width = 36.0
cam_auto.clip_end = 1000.0
ob_auto_camera = bpy.data.objects.new('AutoCamera', cam_auto)
scene.collection.objects.link(ob_auto_camera)
ob_auto_camera.location = (22.6388, -27.1666, 22.7668)
ob_auto_camera.rotation_euler = (1.09748, -7.21219e-08, 0.694738)
scene.camera = ob_auto_camera
bpy.context.view_layer.update()
